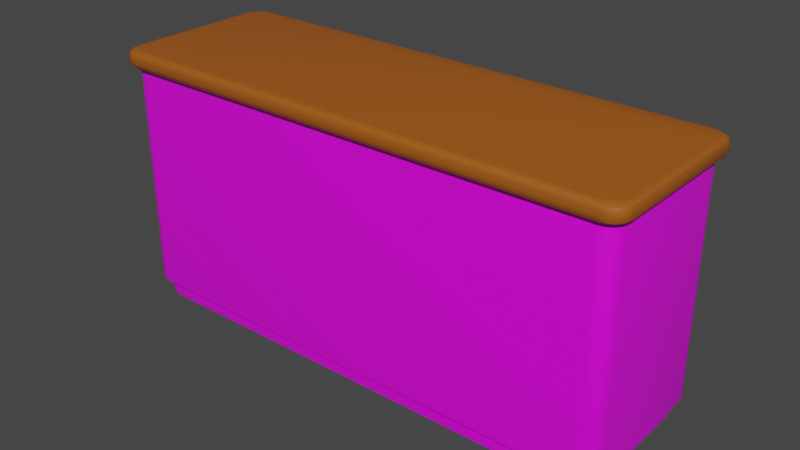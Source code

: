 # Source: Bench.blend  (saved by Blender 2.93.20; exported with 4.5.12 LTS)
import bpy
from mathutils import Matrix  # noqa: F401  (used for matrix-valued properties, if any)

bpy.ops.wm.read_factory_settings(use_empty=True)
scene = bpy.context.scene
scene.name = 'Scene'

# ---- collections
col_collection = bpy.data.collections.new('Collection'); scene.collection.children.link(col_collection)

# ---- images (referenced by path relative to the original .blend; pixels are not part of the script)
import os
ASSET_DIR = os.environ.get("B2B_ASSET_DIR", "")  # directory of the original .blend (textures are referenced by path, not embedded)
HERE = os.path.dirname(os.path.abspath(__file__))  # packed textures are extracted next to this script under _unpacked/

def load_image(name, relpath, width, height, colorspace="sRGB"):
    """Load a texture the original file referenced (path relative to the .blend, or extracted next to this script)."""
    p = next((c for c in (os.path.join(HERE, relpath), os.path.join(ASSET_DIR, relpath)) if relpath and os.path.exists(c)), "")
    if p:
        img = bpy.data.images.load(p, check_existing=True)
        img.name = name
    else:  # same state as the original file: an image datablock whose file is absent (Cycles renders it pink)
        img = bpy.data.images.new(name, width, height)
        img.source = "FILE"
        img.filepath = "//" + (relpath or name)
    img.colorspace_settings.name = colorspace
    return img
img_texture_png = load_image('Texture.png', 'Texture.png', 1024, 1024, 'sRGB')

# ---- materials (node trees are filled in below, after node groups)
mat_material_001 = bpy.data.materials.new('Material.001')
mat_material_001.use_transparent_shadow = False
mat_material_001.roughness = 0.5
mat_up = bpy.data.materials.new('Up')
mat_up.use_transparent_shadow = False

# ---- material node trees
mat_material_001.use_nodes = True; mat_material_001.node_tree.nodes.clear()
_N = mat_material_001.node_tree.nodes; _L = mat_material_001.node_tree.links
n0 = _N.new('ShaderNodeBsdfPrincipled'); n0.name = 'Principled BSDF'; n0.location = (10, 300)
n0.distribution = 'GGX'
n0.subsurface_method = 'BURLEY'
n0.inputs[3].default_value = 1.45
n0.inputs[27].default_value = (0.0, 0.0, 0.0, 1.0)
n0.inputs[28].default_value = 1.0
n1 = _N.new('ShaderNodeOutputMaterial'); n1.name = 'Material Output'; n1.location = (300, 300)
n2 = _N.new('ShaderNodeNormalMap'); n2.name = 'Карта нормалей'; n2.location = (-300, -300)
n2.label = 'Normal/Map'
n2.inputs[0].default_value = 0.0
n3 = _N.new('ShaderNodeTexImage'); n3.name = 'Изображение-текстура'; n3.location = (-300, 600)
n3.image = img_texture_png
_L.new(n0.outputs[0], n1.inputs[0])
_L.new(n2.outputs[0], n0.inputs[5])
_L.new(n3.outputs[0], n0.inputs[0])
n1.is_active_output = True
mat_up.use_nodes = True; mat_up.node_tree.nodes.clear()
_N = mat_up.node_tree.nodes; _L = mat_up.node_tree.links
n0 = _N.new('ShaderNodeBsdfPrincipled'); n0.name = 'Principled BSDF'; n0.location = (10, 300)
n0.distribution = 'GGX'
n0.subsurface_method = 'BURLEY'
n0.inputs[0].default_value = (0.3672, 0.09731, 0.008505, 1.0)
n0.inputs[3].default_value = 1.45
n0.inputs[27].default_value = (0.0, 0.0, 0.0, 1.0)
n0.inputs[28].default_value = 1.0
n1 = _N.new('ShaderNodeOutputMaterial'); n1.name = 'Material Output'; n1.location = (300, 300)
_L.new(n0.outputs[0], n1.inputs[0])
n1.is_active_output = True

# ---- world
world_world = bpy.data.worlds.new('World'); scene.world = world_world
world_world.use_nodes = True; world_world.node_tree.nodes.clear()
_N = world_world.node_tree.nodes; _L = world_world.node_tree.links
n0 = _N.new('ShaderNodeOutputWorld'); n0.name = 'World Output'; n0.location = (300, 300)
n1 = _N.new('ShaderNodeBackground'); n1.name = 'Background'; n1.location = (10, 300)
n1.inputs[0].default_value = (0.05088, 0.05088, 0.05088, 1.0)
_L.new(n1.outputs[0], n0.inputs[0])
n0.is_active_output = True
world_world.color = (0.05088, 0.05088, 0.05088)
world_world.use_sun_shadow = False
world_world.sun_shadow_jitter_overblur = 0.0

# ---- meshes
me_cube_069 = bpy.data.meshes.new('Cube.069')
me_cube_069.from_pydata([(-0.8578, 0.09711, 0.2007), (-0.8029, 0.09711, 0.2538), (-0.8536, 0.09711, 0.221), (-0.8417, 0.09711, 0.2383), (-0.8239, 0.09711, 0.2498), (0.8029, 0.09711, 0.2538), (0.8578, 0.09711, 0.2007), (0.8239, 0.09711, 0.2498), (0.8417, 0.09711, 0.2383), (0.8536, 0.09711, 0.221), (-0.7675, -2.98e-07, 0.2261), (-0.8253, -2.948e-07, 0.1713), (-0.7896, -2.98e-07, 0.2219), (-0.8084, -2.973e-07, 0.21), (-0.8209, -2.962e-07, 0.1923), (-0.8026, 0.0277, 0.2538), (-0.8578, 0.0277, 0.2005), (-0.8237, 0.0277, 0.2497), (-0.8417, 0.0277, 0.2382), (-0.8536, 0.0277, 0.2209), (-0.7844, 0.003711, 0.2399), (-0.8416, 0.003711, 0.1855), (-0.8063, 0.003711, 0.2358), (-0.8248, 0.003711, 0.224), (-0.8372, 0.003711, 0.2063), (-0.7975, 0.01385, 0.2501), (-0.8535, 0.01385, 0.1963), (-0.8189, 0.01385, 0.246), (-0.8371, 0.01385, 0.2343), (-0.8492, 0.01385, 0.2169), (0.8578, 0.0277, 0.2005), (0.8026, 0.0277, 0.2538), (0.8536, 0.0277, 0.2209), (0.8417, 0.0277, 0.2382), (0.8237, 0.0277, 0.2497), (0.8253, -2.98e-07, 0.1713), (0.7675, -2.999e-07, 0.2261), (0.8209, -2.98e-07, 0.1923), (0.8084, -2.983e-07, 0.21), (0.7896, -2.99e-07, 0.2219), (0.8535, 0.01385, 0.1963), (0.7975, 0.01385, 0.2501), (0.8492, 0.01385, 0.2169), (0.8371, 0.01385, 0.2343), (0.8189, 0.01385, 0.246), (0.8416, 0.003711, 0.1855), (0.7844, 0.003711, 0.2399), (0.8372, 0.003711, 0.2063), (0.8248, 0.003711, 0.224), (0.8063, 0.003711, 0.2358), (-0.8578, 0.09711, -0.2007), (-0.8029, 0.09711, -0.2538), (-0.8536, 0.09711, -0.221), (-0.8417, 0.09711, -0.2383), (-0.8239, 0.09711, -0.2498), (0.8029, 0.09711, -0.2538), (0.8578, 0.09711, -0.2007), (0.8239, 0.09711, -0.2498), (0.8417, 0.09711, -0.2383), (0.8536, 0.09711, -0.221), (-0.7675, -2.98e-07, -0.2261), (-0.8253, -2.948e-07, -0.1713), (-0.7896, -2.98e-07, -0.2219), (-0.8084, -2.973e-07, -0.21), (-0.8209, -2.962e-07, -0.1923), (-0.8026, 0.0277, -0.2538), (-0.8578, 0.0277, -0.2005), (-0.8237, 0.0277, -0.2497), (-0.8417, 0.0277, -0.2382), (-0.8536, 0.0277, -0.2209), (-0.7844, 0.003711, -0.2399), (-0.8416, 0.003711, -0.1855), (-0.8063, 0.003711, -0.2358), (-0.8248, 0.003711, -0.224), (-0.8372, 0.003711, -0.2063), (-0.7975, 0.01385, -0.2501), (-0.8535, 0.01385, -0.1963), (-0.8189, 0.01385, -0.246), (-0.8371, 0.01385, -0.2343), (-0.8492, 0.01385, -0.2169), (0.8578, 0.0277, -0.2005), (0.8026, 0.0277, -0.2538), (0.8536, 0.0277, -0.2209), (0.8417, 0.0277, -0.2382), (0.8237, 0.0277, -0.2497), (0.8253, -2.98e-07, -0.1713), (0.7675, -2.999e-07, -0.2261), (0.8209, -2.98e-07, -0.1923), (0.8084, -2.983e-07, -0.21), (0.7896, -2.99e-07, -0.2219), (0.8535, 0.01385, -0.1963), (0.7975, 0.01385, -0.2501), (0.8492, 0.01385, -0.2169), (0.8371, 0.01385, -0.2343), (0.8189, 0.01385, -0.246), (0.8416, 0.003711, -0.1855), (0.7844, 0.003711, -0.2399), (0.8372, 0.003711, -0.2063), (0.8248, 0.003711, -0.224), (0.8063, 0.003711, -0.2358), (-0.9057, 0.8859, 0.2458), (-0.8491, 0.8859, 0.3), (-0.9014, 0.8859, 0.2666), (-0.8891, 0.8859, 0.2841), (-0.8707, 0.8859, 0.2959), (-0.8829, 0.9054, 0.225), (-0.824, 0.9054, 0.2805), (-0.8784, 0.9054, 0.2463), (-0.8656, 0.9054, 0.2643), (-0.8465, 0.9054, 0.2763), (-0.9027, 0.8957, 0.2428), (-0.8454, 0.8957, 0.2974), (-0.8983, 0.8957, 0.2637), (-0.8859, 0.8957, 0.2814), (-0.8673, 0.8957, 0.2932), (-0.8943, 0.9028, 0.2351), (-0.836, 0.9028, 0.2903), (-0.8899, 0.9028, 0.2562), (-0.8772, 0.9028, 0.2741), (-0.8583, 0.9028, 0.2861), (0.824, 0.9054, 0.2805), (0.8829, 0.9054, 0.225), (0.8465, 0.9054, 0.2763), (0.8656, 0.9054, 0.2643), (0.8784, 0.9054, 0.2463), (0.8491, 0.8859, 0.3), (0.9057, 0.8859, 0.2458), (0.8707, 0.8859, 0.2959), (0.8891, 0.8859, 0.2841), (0.9014, 0.8859, 0.2666), (0.836, 0.9028, 0.2903), (0.8943, 0.9028, 0.2351), (0.8583, 0.9028, 0.2861), (0.8772, 0.9028, 0.2741), (0.8899, 0.9028, 0.2562), (0.8454, 0.8957, 0.2974), (0.9027, 0.8957, 0.2428), (0.8673, 0.8957, 0.2932), (0.8859, 0.8957, 0.2814), (0.8983, 0.8957, 0.2637), (-0.8172, 0.8421, 0.2537), (-0.8761, 0.8421, 0.2025), (-0.8398, 0.8421, 0.2498), (-0.8589, 0.8421, 0.2387), (-0.8716, 0.8421, 0.2221), (-0.8491, 0.8673, 0.3), (-0.9057, 0.8673, 0.2458), (-0.8707, 0.8673, 0.2959), (-0.8891, 0.8673, 0.2841), (-0.9014, 0.8673, 0.2666), (-0.8909, 0.8454, 0.2322), (-0.8326, 0.8454, 0.2874), (-0.8865, 0.8454, 0.2533), (-0.8738, 0.8454, 0.2712), (-0.8549, 0.8454, 0.2832), (-0.9018, 0.8547, 0.2421), (-0.8445, 0.8547, 0.2966), (-0.8974, 0.8547, 0.2629), (-0.885, 0.8547, 0.2806), (-0.8664, 0.8547, 0.2925), (0.9057, 0.8673, 0.2458), (0.8491, 0.8673, 0.3), (0.9014, 0.8673, 0.2666), (0.8891, 0.8673, 0.2841), (0.8707, 0.8673, 0.2959), (0.8761, 0.8421, 0.2025), (0.8172, 0.8421, 0.2537), (0.8716, 0.8421, 0.2221), (0.8589, 0.8421, 0.2387), (0.8398, 0.8421, 0.2498), (0.8445, 0.8547, 0.2966), (0.9018, 0.8547, 0.2421), (0.8664, 0.8547, 0.2925), (0.885, 0.8547, 0.2806), (0.8974, 0.8547, 0.2629), (0.8326, 0.8454, 0.2874), (0.8909, 0.8454, 0.2322), (0.8549, 0.8454, 0.2832), (0.8738, 0.8454, 0.2712), (0.8865, 0.8454, 0.2533), (-0.9057, 0.8859, -0.2458), (-0.8491, 0.8859, -0.3), (-0.9014, 0.8859, -0.2666), (-0.8891, 0.8859, -0.2841), (-0.8707, 0.8859, -0.2959), (-0.8829, 0.9054, -0.225), (-0.824, 0.9054, -0.2805), (-0.8784, 0.9054, -0.2463), (-0.8656, 0.9054, -0.2643), (-0.8465, 0.9054, -0.2763), (-0.9027, 0.8957, -0.2428), (-0.8454, 0.8957, -0.2974), (-0.8983, 0.8957, -0.2637), (-0.8859, 0.8957, -0.2814), (-0.8673, 0.8957, -0.2932), (-0.8943, 0.9028, -0.2351), (-0.836, 0.9028, -0.2903), (-0.8899, 0.9028, -0.2562), (-0.8772, 0.9028, -0.2741), (-0.8583, 0.9028, -0.2861), (0.824, 0.9054, -0.2805), (0.8829, 0.9054, -0.225), (0.8465, 0.9054, -0.2763), (0.8656, 0.9054, -0.2643), (0.8784, 0.9054, -0.2463), (0.8491, 0.8859, -0.3), (0.9057, 0.8859, -0.2458), (0.8707, 0.8859, -0.2959), (0.8891, 0.8859, -0.2841), (0.9014, 0.8859, -0.2666), (0.836, 0.9028, -0.2903), (0.8943, 0.9028, -0.2351), (0.8583, 0.9028, -0.2861), (0.8772, 0.9028, -0.2741), (0.8899, 0.9028, -0.2562), (0.8454, 0.8957, -0.2974), (0.9027, 0.8957, -0.2428), (0.8673, 0.8957, -0.2932), (0.8859, 0.8957, -0.2814), (0.8983, 0.8957, -0.2637), (-0.8172, 0.8421, -0.2537), (-0.8761, 0.8421, -0.2025), (-0.8398, 0.8421, -0.2498), (-0.8589, 0.8421, -0.2387), (-0.8716, 0.8421, -0.2221), (-0.8491, 0.8673, -0.3), (-0.9057, 0.8673, -0.2458), (-0.8707, 0.8673, -0.2959), (-0.8891, 0.8673, -0.2841), (-0.9014, 0.8673, -0.2666), (-0.8909, 0.8454, -0.2322), (-0.8326, 0.8454, -0.2874), (-0.8865, 0.8454, -0.2533), (-0.8738, 0.8454, -0.2712), (-0.8549, 0.8454, -0.2832), (-0.9018, 0.8547, -0.2421), (-0.8445, 0.8547, -0.2966), (-0.8974, 0.8547, -0.2629), (-0.885, 0.8547, -0.2806), (-0.8664, 0.8547, -0.2925), (0.9057, 0.8673, -0.2458), (0.8491, 0.8673, -0.3), (0.9014, 0.8673, -0.2666), (0.8891, 0.8673, -0.2841), (0.8707, 0.8673, -0.2959), (0.8761, 0.8421, -0.2025), (0.8172, 0.8421, -0.2537), (0.8716, 0.8421, -0.2221), (0.8589, 0.8421, -0.2387), (0.8398, 0.8421, -0.2498), (0.8445, 0.8547, -0.2966), (0.9018, 0.8547, -0.2421), (0.8664, 0.8547, -0.2925), (0.885, 0.8547, -0.2806), (0.8974, 0.8547, -0.2629), (0.8326, 0.8454, -0.2874), (0.8909, 0.8454, -0.2322), (0.8549, 0.8454, -0.2832), (0.8738, 0.8454, -0.2712), (0.8865, 0.8454, -0.2533), (-0.881, 0.8551, 0.2213), (-0.8261, 0.8551, 0.2744), (-0.8768, 0.8551, 0.2416), (-0.8649, 0.8551, 0.2588), (-0.8471, 0.8551, 0.2703), (0.8261, 0.8551, 0.2744), (0.881, 0.8551, 0.2213), (0.8471, 0.8551, 0.2703), (0.8649, 0.8551, 0.2588), (0.8768, 0.8551, 0.2416), (-0.8258, 0.08283, 0.2744), (-0.881, 0.08283, 0.2211), (-0.8469, 0.08283, 0.2703), (-0.8649, 0.08283, 0.2588), (-0.8768, 0.08283, 0.2415), (0.8258, 0.08283, 0.2744), (0.881, 0.08283, 0.2211), (0.8469, 0.08283, 0.2703), (0.8649, 0.08283, 0.2588), (0.8768, 0.08283, 0.2415), (-0.7907, 0.05513, 0.2467), (-0.8485, 0.05513, 0.1919), (-0.8128, 0.05513, 0.2425), (-0.8316, 0.05513, 0.2306), (-0.8441, 0.05513, 0.2128), (-0.8076, 0.05884, 0.2605), (-0.8648, 0.05884, 0.2061), (-0.8295, 0.05884, 0.2564), (-0.848, 0.05884, 0.2446), (-0.8604, 0.05884, 0.2269), (-0.8207, 0.06898, 0.2707), (-0.8767, 0.06898, 0.2169), (-0.8421, 0.06898, 0.2666), (-0.8603, 0.06898, 0.2549), (-0.8724, 0.06898, 0.2375), (0.8485, 0.05513, 0.1919), (0.7907, 0.05513, 0.2467), (0.8441, 0.05513, 0.2128), (0.8316, 0.05513, 0.2306), (0.8128, 0.05513, 0.2425), (0.8648, 0.05884, 0.2061), (0.8076, 0.05884, 0.2605), (0.8604, 0.05884, 0.2269), (0.848, 0.05884, 0.2446), (0.8295, 0.05884, 0.2564), (0.8767, 0.06898, 0.2169), (0.8207, 0.06898, 0.2707), (0.8724, 0.06898, 0.2375), (0.8603, 0.06898, 0.2549), (0.8421, 0.06898, 0.2666), (-0.881, 0.8551, -0.2213), (-0.8261, 0.8551, -0.2744), (-0.8768, 0.8551, -0.2416), (-0.8649, 0.8551, -0.2588), (-0.8471, 0.8551, -0.2703), (0.8261, 0.8551, -0.2744), (0.881, 0.8551, -0.2213), (0.8471, 0.8551, -0.2703), (0.8649, 0.8551, -0.2588), (0.8768, 0.8551, -0.2416), (-0.8258, 0.08283, -0.2744), (-0.881, 0.08283, -0.2211), (-0.8469, 0.08283, -0.2703), (-0.8649, 0.08283, -0.2588), (-0.8768, 0.08283, -0.2415), (0.8258, 0.08283, -0.2744), (0.881, 0.08283, -0.2211), (0.8469, 0.08283, -0.2703), (0.8649, 0.08283, -0.2588), (0.8768, 0.08283, -0.2415), (-0.7907, 0.05513, -0.2467), (-0.8485, 0.05513, -0.1919), (-0.8128, 0.05513, -0.2425), (-0.8316, 0.05513, -0.2306), (-0.8441, 0.05513, -0.2128), (-0.8076, 0.05884, -0.2605), (-0.8648, 0.05884, -0.2061), (-0.8295, 0.05884, -0.2564), (-0.848, 0.05884, -0.2446), (-0.8604, 0.05884, -0.2269), (-0.8207, 0.06898, -0.2707), (-0.8767, 0.06898, -0.2169), (-0.8421, 0.06898, -0.2666), (-0.8603, 0.06898, -0.2549), (-0.8724, 0.06898, -0.2375), (0.8485, 0.05513, -0.1919), (0.7907, 0.05513, -0.2467), (0.8441, 0.05513, -0.2128), (0.8316, 0.05513, -0.2306), (0.8128, 0.05513, -0.2425), (0.8648, 0.05884, -0.2061), (0.8076, 0.05884, -0.2605), (0.8604, 0.05884, -0.2269), (0.848, 0.05884, -0.2446), (0.8295, 0.05884, -0.2564), (0.8767, 0.06898, -0.2169), (0.8207, 0.06898, -0.2707), (0.8724, 0.06898, -0.2375), (0.8603, 0.06898, -0.2549), (0.8421, 0.06898, -0.2666)], [], [(25, 41, 31, 15), (31, 5, 1, 15), (10, 36, 46, 20), (20, 46, 41, 25), (10, 20, 22, 12), (12, 22, 23, 13), (13, 23, 24, 14), (14, 24, 21, 11), (20, 25, 27, 22), (22, 27, 28, 23), (23, 28, 29, 24), (24, 29, 26, 21), (25, 15, 17, 27), (27, 17, 18, 28), (28, 18, 19, 29), (29, 19, 16, 26), (46, 36, 39, 49), (49, 39, 38, 48), (48, 38, 37, 47), (47, 37, 35, 45), (41, 46, 49, 44), (44, 49, 48, 43), (43, 48, 47, 42), (42, 47, 45, 40), (31, 41, 44, 34), (34, 44, 43, 33), (33, 43, 42, 32), (32, 42, 40, 30), (15, 1, 4, 17), (17, 4, 3, 18), (18, 3, 2, 19), (19, 2, 0, 16), (30, 6, 9, 32), (32, 9, 8, 33), (33, 8, 7, 34), (34, 7, 5, 31), (75, 65, 81, 91), (81, 65, 51, 55), (60, 70, 96, 86), (70, 75, 91, 96), (60, 62, 72, 70), (62, 63, 73, 72), (63, 64, 74, 73), (64, 61, 71, 74), (70, 72, 77, 75), (72, 73, 78, 77), (73, 74, 79, 78), (74, 71, 76, 79), (75, 77, 67, 65), (77, 78, 68, 67), (78, 79, 69, 68), (79, 76, 66, 69), (96, 99, 89, 86), (99, 98, 88, 89), (98, 97, 87, 88), (97, 95, 85, 87), (91, 94, 99, 96), (94, 93, 98, 99), (93, 92, 97, 98), (92, 90, 95, 97), (81, 84, 94, 91), (84, 83, 93, 94), (83, 82, 92, 93), (82, 80, 90, 92), (65, 67, 54, 51), (67, 68, 53, 54), (68, 69, 52, 53), (69, 66, 50, 52), (80, 82, 59, 56), (82, 83, 58, 59), (83, 84, 57, 58), (84, 81, 55, 57), (6, 30, 80, 56), (30, 40, 90, 80), (40, 45, 95, 90), (45, 35, 85, 95), (16, 0, 50, 66), (26, 16, 66, 76), (21, 26, 76, 71), (11, 21, 71, 61), (10, 12, 13, 14, 11, 61, 64, 63, 62, 60, 86, 89, 88, 87, 85, 35, 37, 38, 39, 36), (130, 116, 111, 135), (121, 131, 211, 201), (175, 151, 140, 166), (101, 145, 161, 125), (161, 145, 156, 170), (170, 156, 151, 175), (251, 240, 160, 171), (141, 150, 230, 221), (176, 165, 245, 256), (216, 136, 126, 206), (120, 106, 116, 130), (195, 115, 105, 185), (226, 235, 155, 146), (100, 110, 190, 180), (116, 106, 109, 119), (119, 109, 108, 118), (118, 108, 107, 117), (117, 107, 105, 115), (111, 116, 119, 114), (114, 119, 118, 113), (113, 118, 117, 112), (112, 117, 115, 110), (101, 111, 114, 104), (104, 114, 113, 103), (103, 113, 112, 102), (102, 112, 110, 100), (120, 130, 132, 122), (122, 132, 133, 123), (123, 133, 134, 124), (124, 134, 131, 121), (130, 135, 137, 132), (132, 137, 138, 133), (133, 138, 139, 134), (134, 139, 136, 131), (135, 125, 127, 137), (137, 127, 128, 138), (138, 128, 129, 139), (139, 129, 126, 136), (156, 145, 147, 159), (159, 147, 148, 158), (158, 148, 149, 157), (157, 149, 146, 155), (151, 156, 159, 154), (154, 159, 158, 153), (153, 158, 157, 152), (152, 157, 155, 150), (140, 151, 154, 142), (142, 154, 153, 143), (143, 153, 152, 144), (144, 152, 150, 141), (161, 170, 172, 164), (164, 172, 173, 163), (163, 173, 174, 162), (162, 174, 171, 160), (170, 175, 177, 172), (172, 177, 178, 173), (173, 178, 179, 174), (174, 179, 176, 171), (175, 166, 169, 177), (177, 169, 168, 178), (178, 168, 167, 179), (179, 167, 165, 176), (145, 101, 104, 147), (147, 104, 103, 148), (148, 103, 102, 149), (149, 102, 100, 146), (160, 126, 129, 162), (162, 129, 128, 163), (163, 128, 127, 164), (164, 127, 125, 161), (135, 111, 101, 125), (210, 215, 191, 196), (255, 246, 220, 231), (181, 205, 241, 225), (241, 250, 236, 225), (250, 255, 231, 236), (126, 160, 240, 206), (251, 171, 176, 256), (140, 142, 143, 144, 141, 221, 224, 223, 222, 220, 246, 249, 248, 247, 245, 165, 167, 168, 169, 166), (216, 211, 131, 136), (200, 210, 196, 186), (195, 190, 110, 115), (150, 155, 235, 230), (226, 146, 100, 180), (196, 199, 189, 186), (199, 198, 188, 189), (198, 197, 187, 188), (197, 195, 185, 187), (191, 194, 199, 196), (194, 193, 198, 199), (193, 192, 197, 198), (192, 190, 195, 197), (181, 184, 194, 191), (184, 183, 193, 194), (183, 182, 192, 193), (182, 180, 190, 192), (200, 202, 212, 210), (202, 203, 213, 212), (203, 204, 214, 213), (204, 201, 211, 214), (210, 212, 217, 215), (212, 213, 218, 217), (213, 214, 219, 218), (214, 211, 216, 219), (215, 217, 207, 205), (217, 218, 208, 207), (218, 219, 209, 208), (219, 216, 206, 209), (236, 239, 227, 225), (239, 238, 228, 227), (238, 237, 229, 228), (237, 235, 226, 229), (231, 234, 239, 236), (234, 233, 238, 239), (233, 232, 237, 238), (232, 230, 235, 237), (220, 222, 234, 231), (222, 223, 233, 234), (223, 224, 232, 233), (224, 221, 230, 232), (241, 244, 252, 250), (244, 243, 253, 252), (243, 242, 254, 253), (242, 240, 251, 254), (250, 252, 257, 255), (252, 253, 258, 257), (253, 254, 259, 258), (254, 251, 256, 259), (255, 257, 249, 246), (257, 258, 248, 249), (258, 259, 247, 248), (259, 256, 245, 247), (225, 227, 184, 181), (227, 228, 183, 184), (228, 229, 182, 183), (229, 226, 180, 182), (240, 242, 209, 206), (242, 243, 208, 209), (243, 244, 207, 208), (244, 241, 205, 207), (215, 205, 181, 191), (109, 106, 120, 122, 123, 124, 121, 201, 204, 203, 202, 200, 186, 189, 188, 187, 185, 105, 107, 108), (301, 306, 290, 285), (290, 306, 275, 270), (275, 265, 261, 270), (296, 301, 285, 280), (266, 276, 326, 316), (355, 305, 300, 350), (271, 260, 310, 321), (286, 291, 341, 336), (265, 275, 277, 267), (267, 277, 278, 268), (268, 278, 279, 269), (269, 279, 276, 266), (280, 285, 287, 282), (282, 287, 288, 283), (283, 288, 289, 284), (284, 289, 286, 281), (285, 290, 292, 287), (287, 292, 293, 288), (288, 293, 294, 289), (289, 294, 291, 286), (301, 296, 299, 304), (304, 299, 298, 303), (303, 298, 297, 302), (302, 297, 295, 300), (306, 301, 304, 309), (309, 304, 303, 308), (308, 303, 302, 307), (307, 302, 300, 305), (290, 270, 272, 292), (292, 272, 273, 293), (293, 273, 274, 294), (294, 274, 271, 291), (275, 306, 309, 277), (277, 309, 308, 278), (278, 308, 307, 279), (279, 307, 305, 276), (270, 261, 264, 272), (272, 264, 263, 273), (273, 263, 262, 274), (274, 262, 260, 271), (351, 335, 340, 356), (340, 320, 325, 356), (325, 320, 311, 315), (346, 330, 335, 351), (355, 326, 276, 305), (300, 295, 345, 350), (291, 271, 321, 341), (331, 281, 286, 336), (315, 317, 327, 325), (317, 318, 328, 327), (318, 319, 329, 328), (319, 316, 326, 329), (330, 332, 337, 335), (332, 333, 338, 337), (333, 334, 339, 338), (334, 331, 336, 339), (335, 337, 342, 340), (337, 338, 343, 342), (338, 339, 344, 343), (339, 336, 341, 344), (351, 354, 349, 346), (354, 353, 348, 349), (353, 352, 347, 348), (352, 350, 345, 347), (356, 359, 354, 351), (359, 358, 353, 354), (358, 357, 352, 353), (357, 355, 350, 352), (340, 342, 322, 320), (342, 343, 323, 322), (343, 344, 324, 323), (344, 341, 321, 324), (325, 327, 359, 356), (327, 328, 358, 359), (328, 329, 357, 358), (329, 326, 355, 357), (320, 322, 314, 311), (322, 323, 313, 314), (323, 324, 312, 313), (324, 321, 310, 312)])
me_cube_069.polygons.foreach_set('use_smooth', [True] * 303)
me_cube_069.polygons.foreach_set('material_index', [0, 0, 0, 0, 0, 0, 0, 0, 0, 0, 0, 0, 0, 0, 0, 0, 0, 0, 0, 0, 0, 0, 0, 0, 0, 0, 0, 0, 0, 0, 0, 0, 0, 0, 0, 0, 0, 0, 0, 0, 0, 0, 0, 0, 0, 0, 0, 0, 0, 0, 0, 0, 0, 0, 0, 0, 0, 0, 0, 0, 0, 0, 0, 0, 0, 0, 0, 0, 0, 0, 0, 0, 0, 0, 0, 0, 0, 0, 0, 0, 0, 1, 1, 1, 1, 1, 1, 1, 1, 1, 1, 1, 1, 1, 1, 1, 1, 1, 1, 1, 1, 1, 1, 1, 1, 1, 1, 1, 1, 1, 1, 1, 1, 1, 1, 1, 1, 1, 1, 1, 1, 1, 1, 1, 1, 1, 1, 1, 1, 1, 1, 1, 1, 1, 1, 1, 1, 1, 1, 1, 1, 1, 1, 1, 1, 1, 1, 1, 1, 1, 1, 1, 1, 1, 1, 1, 1, 1, 1, 1, 1, 1, 1, 1, 1, 1, 1, 1, 1, 1, 1, 1, 1, 1, 1, 1, 1, 1, 1, 1, 1, 1, 1, 1, 1, 1, 1, 1, 1, 1, 1, 1, 1, 1, 1, 1, 1, 1, 1, 1, 1, 1, 1, 1, 1, 1, 1, 1, 1, 1, 1, 1, 1, 1, 1, 1, 1, 1, 1, 1, 1, 1, 1, 0, 0, 0, 0, 0, 0, 0, 0, 0, 0, 0, 0, 0, 0, 0, 0, 0, 0, 0, 0, 0, 0, 0, 0, 0, 0, 0, 0, 0, 0, 0, 0, 0, 0, 0, 0, 0, 0, 0, 0, 0, 0, 0, 0, 0, 0, 0, 0, 0, 0, 0, 0, 0, 0, 0, 0, 0, 0, 0, 0, 0, 0, 0, 0, 0, 0, 0, 0, 0, 0, 0, 0, 0, 0, 0, 0, 0, 0, 0, 0])
_k = set([(25, 27), (25, 41), (26, 29), (26, 76), (27, 28), (28, 29), (40, 42), (40, 90), (41, 44), (42, 43), (43, 44), (75, 77), (75, 91), (76, 79), (77, 78), (78, 79), (90, 92), (91, 94), (92, 93), (93, 94), (110, 112), (110, 190), (111, 114), (112, 113), (113, 114), (135, 137), (136, 139), (136, 216), (137, 138), (138, 139), (151, 154), (151, 175), (155, 157), (155, 235), (156, 159), (157, 158), (158, 159), (170, 172), (171, 174), (171, 251), (172, 173), (173, 174), (175, 177), (190, 192), (191, 194), (192, 193), (193, 194), (215, 217), (216, 219), (217, 218), (218, 219), (231, 234), (231, 255), (235, 237), (236, 239), (237, 238), (238, 239), (250, 252), (251, 254), (252, 253), (253, 254), (255, 257), (290, 292), (290, 306), (291, 294), (291, 341), (292, 293), (293, 294), (305, 307), (305, 355), (306, 309), (307, 308), (308, 309), (340, 342), (340, 356), (341, 344), (342, 343), (343, 344), (355, 357), (356, 359), (357, 358), (358, 359)])
me_cube_069.attributes.new('sharp_edge', 'BOOLEAN', 'EDGE').data.foreach_set('value', [ (min(e.vertices), max(e.vertices)) in _k for e in me_cube_069.edges])
_uv = me_cube_069.uv_layers.new(name='UVMap')
_uv.uv.foreach_set('vector', [0.9298, 0.1657, 0.9298, 0.1657, 0.9298, 0.1657, 0.9298, 0.1657, 0.9298, 0.1657, 0.9298, 0.1657, 0.9298, 0.1657, 0.9298, 0.1657, 0.9298, 0.1657, 0.9298, 0.1657, 0.9298, 0.1657, 0.9298, 0.1657, 0.9298, 0.1657, 0.9298, 0.1657, 0.9298, 0.1657, 0.9298, 0.1657, 0.9298, 0.1657, 0.9298, 0.1657, 0.9298, 0.1657, 0.9298, 0.1657, 0.9298, 0.1657, 0.9298, 0.1657, 0.9298, 0.1657, 0.9298, 0.1657, 0.9298, 0.1657, 0.9298, 0.1657, 0.9298, 0.1657, 0.9298, 0.1657, 0.9298, 0.1657, 0.9298, 0.1657, 0.9298, 0.1657, 0.9298, 0.1657, 0.9298, 0.1657, 0.9298, 0.1657, 0.9298, 0.1657, 0.9298, 0.1657, 0.9298, 0.1657, 0.9298, 0.1657, 0.9298, 0.1657, 0.9298, 0.1657, 0.9298, 0.1657, 0.9298, 0.1657, 0.9298, 0.1657, 0.9298, 0.1657, 0.9298, 0.1657, 0.9298, 0.1657, 0.9298, 0.1657, 0.9298, 0.1657, 0.9298, 0.1657, 0.9298, 0.1657, 0.9298, 0.1657, 0.9298, 0.1657, 0.9298, 0.1657, 0.9298, 0.1657, 0.9298, 0.1657, 0.9298, 0.1657, 0.9298, 0.1657, 0.9298, 0.1657, 0.9298, 0.1657, 0.9298, 0.1657, 0.9298, 0.1657, 0.9298, 0.1657, 0.9298, 0.1657, 0.9298, 0.1657, 0.9298, 0.1657, 0.9298, 0.1657, 0.9298, 0.1657, 0.9298, 0.1657, 0.9298, 0.1657, 0.9298, 0.1657, 0.9298, 0.1657, 0.9298, 0.1657, 0.9298, 0.1657, 0.9298, 0.1657, 0.9298, 0.1657, 0.9298, 0.1657, 0.9298, 0.1657, 0.9298, 0.1657, 0.9298, 0.1657, 0.9298, 0.1657, 0.9298, 0.1657, 0.9298, 0.1657, 0.9298, 0.1657, 0.9298, 0.1657, 0.9298, 0.1657, 0.9298, 0.1657, 0.9298, 0.1657, 0.9298, 0.1657, 0.9298, 0.1657, 0.9298, 0.1657, 0.9298, 0.1657, 0.9298, 0.1657, 0.9298, 0.1657, 0.9298, 0.1657, 0.9298, 0.1657, 0.9298, 0.1657, 0.9298, 0.1657, 0.9298, 0.1657, 0.9298, 0.1657, 0.9298, 0.1657, 0.9298, 0.1657, 0.9298, 0.1657, 0.9298, 0.1657, 0.9298, 0.1657, 0.9298, 0.1657, 0.9298, 0.1657, 0.9298, 0.1657, 0.9298, 0.1657, 0.9298, 0.1657, 0.9298, 0.1657, 0.9298, 0.1657, 0.9298, 0.1657, 0.9298, 0.1657, 0.9298, 0.1657, 0.9298, 0.1657, 0.9298, 0.1657, 0.9298, 0.1657, 0.9298, 0.1657, 0.9298, 0.1657, 0.9298, 0.1657, 0.9298, 0.1657, 0.9298, 0.1657, 0.9298, 0.1657, 0.9298, 0.1657, 0.9298, 0.1657, 0.9298, 0.1657, 0.9298, 0.1657, 0.9298, 0.1657, 0.9298, 0.1657, 0.9298, 0.1657, 0.9298, 0.1657, 0.9298, 0.1657, 0.9298, 0.1657, 0.9298, 0.1657, 0.9298, 0.1657, 0.9298, 0.1657, 0.9298, 0.1657, 0.9298, 0.1657, 0.9298, 0.1657, 0.9298, 0.1657, 0.9298, 0.1657, 0.9298, 0.1657, 0.9298, 0.1657, 0.9298, 0.1657, 0.9298, 0.1657, 0.9298, 0.1657, 0.9298, 0.1657, 0.9298, 0.1657, 0.9298, 0.1657, 0.9298, 0.1657, 0.9298, 0.1657, 0.9298, 0.1657, 0.9298, 0.1657, 0.9298, 0.1657, 0.9298, 0.1657, 0.9298, 0.1657, 0.9298, 0.1657, 0.9298, 0.1657, 0.9298, 0.1657, 0.9298, 0.1657, 0.9298, 0.1657, 0.9298, 0.1657, 0.9298, 0.1657, 0.9298, 0.1657, 0.9298, 0.1657, 0.9298, 0.1657, 0.9298, 0.1657, 0.9298, 0.1657, 0.9298, 0.1657, 0.9298, 0.1657, 0.9298, 0.1657, 0.9298, 0.1657, 0.9298, 0.1657, 0.9298, 0.1657, 0.9298, 0.1657, 0.9298, 0.1657, 0.9298, 0.1657, 0.9298, 0.1657, 0.9298, 0.1657, 0.9298, 0.1657, 0.9298, 0.1657, 0.9298, 0.1657, 0.9298, 0.1657, 0.9298, 0.1657, 0.9298, 0.1657, 0.9298, 0.1657, 0.9298, 0.1657, 0.9298, 0.1657, 0.9298, 0.1657, 0.9298, 0.1657, 0.9298, 0.1657, 0.9298, 0.1657, 0.9298, 0.1657, 0.9298, 0.1657, 0.9298, 0.1657, 0.9298, 0.1657, 0.9298, 0.1657, 0.9298, 0.1657, 0.9298, 0.1657, 0.9298, 0.1657, 0.9298, 0.1657, 0.9298, 0.1657, 0.9298, 0.1657, 0.9298, 0.1657, 0.9298, 0.1657, 0.9298, 0.1657, 0.9298, 0.1657, 0.9298, 0.1657, 0.9298, 0.1657, 0.9298, 0.1657, 0.9298, 0.1657, 0.9298, 0.1657, 0.9298, 0.1657, 0.9298, 0.1657, 0.9298, 0.1657, 0.9298, 0.1657, 0.9298, 0.1657, 0.9298, 0.1657, 0.9298, 0.1657, 0.9298, 0.1657, 0.9298, 0.1657, 0.9298, 0.1657, 0.9298, 0.1657, 0.9298, 0.1657, 0.9298, 0.1657, 0.9298, 0.1657, 0.9298, 0.1657, 0.9298, 0.1657, 0.9298, 0.1657, 0.9298, 0.1657, 0.9298, 0.1657, 0.9298, 0.1657, 0.9298, 0.1657, 0.9298, 0.1657, 0.9298, 0.1657, 0.9298, 0.1657, 0.9298, 0.1657, 0.9298, 0.1657, 0.9298, 0.1657, 0.9298, 0.1657, 0.9298, 0.1657, 0.9298, 0.1657, 0.9298, 0.1657, 0.9298, 0.1657, 0.9298, 0.1657, 0.9298, 0.1657, 0.9298, 0.1657, 0.9298, 0.1657, 0.9298, 0.1657, 0.9298, 0.1657, 0.9298, 0.1657, 0.9298, 0.1657, 0.9298, 0.1657, 0.9298, 0.1657, 0.9298, 0.1657, 0.9298, 0.1657, 0.9298, 0.1657, 0.9298, 0.1657, 0.9298, 0.1657, 0.9298, 0.1657, 0.9298, 0.1657, 0.9298, 0.1657, 0.9298, 0.1657, 0.9298, 0.1657, 0.9298, 0.1657, 0.9298, 0.1657, 0.9298, 0.1657, 0.9298, 0.1657, 0.9298, 0.1657, 0.9298, 0.1657, 0.9298, 0.1657, 0.9298, 0.1657, 0.9298, 0.1657, 0.9298, 0.1657, 0.9298, 0.1657, 0.9298, 0.1657, 0.9298, 0.1657, 0.9298, 0.1657, 0.9298, 0.1657, 0.9298, 0.1657, 0.9298, 0.1657, 0.9298, 0.1657, 0.9298, 0.1657, 0.9298, 0.1657, 0.9298, 0.1657, 0.9298, 0.1657, 0.9298, 0.1657, 0.9298, 0.1657, 0.9298, 0.1657, 0.9298, 0.1657, 0.9298, 0.1657, 0.9298, 0.1657, 0.9298, 0.1657, 0.9298, 0.1657, 0.9298, 0.1657, 0.9298, 0.1657, 0.9298, 0.1657, 0.9298, 0.1657, 0.9298, 0.1657, 0.9298, 0.1657, 0.9298, 0.1657, 0.9298, 0.1657, 0.9298, 0.1657, 0.9298, 0.1657, 0.9298, 0.1657, 0.9298, 0.1657, 0.9298, 0.1657, 0.9298, 0.1657, 0.9298, 0.1657, 0.9298, 0.1657, 0.9298, 0.1657, 0.9298, 0.1657, 0.9298, 0.1657, 0.9298, 0.1657, 0.9298, 0.1657, 0.9298, 0.1657, 0.9298, 0.1657, 0.9298, 0.1657, 0.9298, 0.1657, 0.9298, 0.1657, 0.9298, 0.1657, 0.9298, 0.1657, 0.9298, 0.1657, 0.9298, 0.1657, 0.9298, 0.1657, 0.9298, 0.1657, 0.9298, 0.1657, 0.9298, 0.1657, 0.9298, 0.1657, 0.9298, 0.1657, 0.9298, 0.1657, 0.9298, 0.1657, 0.9298, 0.1657, 0.9298, 0.1657, 0.9298, 0.1657, 0.9298, 0.1657, 0.9298, 0.1657, 0.9298, 0.1657, 0.9298, 0.1657, 0.9298, 0.1657, 0.9426, 0.1304, 0.9426, 0.1304, 0.9426, 0.1304, 0.9426, 0.1304, 0.9426, 0.1304, 0.9426, 0.1304, 0.9426, 0.1304, 0.9426, 0.1304, 0.9426, 0.1304, 0.9426, 0.1304, 0.9426, 0.1304, 0.9426, 0.1304, 0.9426, 0.1304, 0.9426, 0.1304, 0.9426, 0.1304, 0.9426, 0.1304, 0.9426, 0.1304, 0.9426, 0.1304, 0.9426, 0.1304, 0.9426, 0.1304, 0.9426, 0.1304, 0.9426, 0.1304, 0.9426, 0.1304, 0.9426, 0.1304, 0.9426, 0.1304, 0.9426, 0.1304, 0.9426, 0.1304, 0.9426, 0.1304, 0.9426, 0.1304, 0.9426, 0.1304, 0.9426, 0.1304, 0.9426, 0.1304, 0.9426, 0.1304, 0.9426, 0.1304, 0.9426, 0.1304, 0.9426, 0.1304, 0.9426, 0.1304, 0.9426, 0.1304, 0.9426, 0.1304, 0.9426, 0.1304, 0.9426, 0.1304, 0.9426, 0.1304, 0.9426, 0.1304, 0.9426, 0.1304, 0.9426, 0.1304, 0.9426, 0.1304, 0.9426, 0.1304, 0.9426, 0.1304, 0.9426, 0.1304, 0.9426, 0.1304, 0.9426, 0.1304, 0.9426, 0.1304, 0.9426, 0.1304, 0.9426, 0.1304, 0.9426, 0.1304, 0.9426, 0.1304, 0.9426, 0.1304, 0.9426, 0.1304, 0.9426, 0.1304, 0.9426, 0.1304, 0.9426, 0.1304, 0.9426, 0.1304, 0.9426, 0.1304, 0.9426, 0.1304, 0.9426, 0.1304, 0.9426, 0.1304, 0.9426, 0.1304, 0.9426, 0.1304, 0.9426, 0.1304, 0.9426, 0.1304, 0.9426, 0.1304, 0.9426, 0.1304, 0.9426, 0.1304, 0.9426, 0.1304, 0.9426, 0.1304, 0.9426, 0.1304, 0.9426, 0.1304, 0.9426, 0.1304, 0.9426, 0.1304, 0.9426, 0.1304, 0.9426, 0.1304, 0.9426, 0.1304, 0.9426, 0.1304, 0.9426, 0.1304, 0.9426, 0.1304, 0.9426, 0.1304, 0.9426, 0.1304, 0.9426, 0.1304, 0.9426, 0.1304, 0.9426, 0.1304, 0.9426, 0.1304, 0.9426, 0.1304, 0.9426, 0.1304, 0.9426, 0.1304, 0.9426, 0.1304, 0.9426, 0.1304, 0.9426, 0.1304, 0.9426, 0.1304, 0.9426, 0.1304, 0.9426, 0.1304, 0.9426, 0.1304, 0.9426, 0.1304, 0.9426, 0.1304, 0.9426, 0.1304, 0.9426, 0.1304, 0.9426, 0.1304, 0.9426, 0.1304, 0.9426, 0.1304, 0.9426, 0.1304, 0.9426, 0.1304, 0.9426, 0.1304, 0.9426, 0.1304, 0.9426, 0.1304, 0.9426, 0.1304, 0.9426, 0.1304, 0.9426, 0.1304, 0.9426, 0.1304, 0.9426, 0.1304, 0.9426, 0.1304, 0.9426, 0.1304, 0.9426, 0.1304, 0.9426, 0.1304, 0.9426, 0.1304, 0.9426, 0.1304, 0.9426, 0.1304, 0.9426, 0.1304, 0.9426, 0.1304, 0.9426, 0.1304, 0.9426, 0.1304, 0.9426, 0.1304, 0.9426, 0.1304, 0.9426, 0.1304, 0.9426, 0.1304, 0.9426, 0.1304, 0.9426, 0.1304, 0.9426, 0.1304, 0.9426, 0.1304, 0.9426, 0.1304, 0.9426, 0.1304, 0.9426, 0.1304, 0.9426, 0.1304, 0.9426, 0.1304, 0.9426, 0.1304, 0.9426, 0.1304, 0.9426, 0.1304, 0.9426, 0.1304, 0.9426, 0.1304, 0.9426, 0.1304, 0.9426, 0.1304, 0.9426, 0.1304, 0.9426, 0.1304, 0.9426, 0.1304, 0.9426, 0.1304, 0.9426, 0.1304, 0.9426, 0.1304, 0.9426, 0.1304, 0.9426, 0.1304, 0.9426, 0.1304, 0.9426, 0.1304, 0.9426, 0.1304, 0.9426, 0.1304, 0.9426, 0.1304, 0.9426, 0.1304, 0.9426, 0.1304, 0.9426, 0.1304, 0.9426, 0.1304, 0.9426, 0.1304, 0.9426, 0.1304, 0.9426, 0.1304, 0.9426, 0.1304, 0.9426, 0.1304, 0.9426, 0.1304, 0.9426, 0.1304, 0.9426, 0.1304, 0.9426, 0.1304, 0.9426, 0.1304, 0.9426, 0.1304, 0.9426, 0.1304, 0.9426, 0.1304, 0.9426, 0.1304, 0.9426, 0.1304, 0.9426, 0.1304, 0.9426, 0.1304, 0.9426, 0.1304, 0.9426, 0.1304, 0.9426, 0.1304, 0.9426, 0.1304, 0.9426, 0.1304, 0.9426, 0.1304, 0.9426, 0.1304, 0.9426, 0.1304, 0.9426, 0.1304, 0.9426, 0.1304, 0.9426, 0.1304, 0.9426, 0.1304, 0.9426, 0.1304, 0.9426, 0.1304, 0.9426, 0.1304, 0.9426, 0.1304, 0.9426, 0.1304, 0.9426, 0.1304, 0.9426, 0.1304, 0.9426, 0.1304, 0.9426, 0.1304, 0.9426, 0.1304, 0.9426, 0.1304, 0.9426, 0.1304, 0.9426, 0.1304, 0.9426, 0.1304, 0.9426, 0.1304, 0.9426, 0.1304, 0.9426, 0.1304, 0.9426, 0.1304, 0.9426, 0.1304, 0.9426, 0.1304, 0.9426, 0.1304, 0.9426, 0.1304, 0.9426, 0.1304, 0.9426, 0.1304, 0.9426, 0.1304, 0.9426, 0.1304, 0.9426, 0.1304, 0.9426, 0.1304, 0.9426, 0.1304, 0.9426, 0.1304, 0.9426, 0.1304, 0.9426, 0.1304, 0.9426, 0.1304, 0.9426, 0.1304, 0.9426, 0.1304, 0.9426, 0.1304, 0.9426, 0.1304, 0.9426, 0.1304, 0.9426, 0.1304, 0.9426, 0.1304, 0.9426, 0.1304, 0.9426, 0.1304, 0.9426, 0.1304, 0.9426, 0.1304, 0.9426, 0.1304, 0.9426, 0.1304, 0.9426, 0.1304, 0.9426, 0.1304, 0.9426, 0.1304, 0.9426, 0.1304, 0.9426, 0.1304, 0.9426, 0.1304, 0.9426, 0.1304, 0.9426, 0.1304, 0.9426, 0.1304, 0.9426, 0.1304, 0.9426, 0.1304, 0.9426, 0.1304, 0.9426, 0.1304, 0.9426, 0.1304, 0.9426, 0.1304, 0.9426, 0.1304, 0.9426, 0.1304, 0.9426, 0.1304, 0.9426, 0.1304, 0.9426, 0.1304, 0.9426, 0.1304, 0.9426, 0.1304, 0.9426, 0.1304, 0.9426, 0.1304, 0.9426, 0.1304, 0.9426, 0.1304, 0.9426, 0.1304, 0.9426, 0.1304, 0.9426, 0.1304, 0.9426, 0.1304, 0.9426, 0.1304, 0.9426, 0.1304, 0.9426, 0.1304, 0.9426, 0.1304, 0.9426, 0.1304, 0.9426, 0.1304, 0.9426, 0.1304, 0.9426, 0.1304, 0.9426, 0.1304, 0.9426, 0.1304, 0.9426, 0.1304, 0.9426, 0.1304, 0.9426, 0.1304, 0.9426, 0.1304, 0.9426, 0.1304, 0.9426, 0.1304, 0.9426, 0.1304, 0.9426, 0.1304, 0.9426, 0.1304, 0.9426, 0.1304, 0.9426, 0.1304, 0.9426, 0.1304, 0.9426, 0.1304, 0.9426, 0.1304, 0.9426, 0.1304, 0.9426, 0.1304, 0.9426, 0.1304, 0.9426, 0.1304, 0.9426, 0.1304, 0.9426, 0.1304, 0.9426, 0.1304, 0.9426, 0.1304, 0.9426, 0.1304, 0.9426, 0.1304, 0.9426, 0.1304, 0.9426, 0.1304, 0.9426, 0.1304, 0.9426, 0.1304, 0.9426, 0.1304, 0.9426, 0.1304, 0.9426, 0.1304, 0.9426, 0.1304, 0.9426, 0.1304, 0.9426, 0.1304, 0.9426, 0.1304, 0.9426, 0.1304, 0.9426, 0.1304, 0.9426, 0.1304, 0.9426, 0.1304, 0.9426, 0.1304, 0.9426, 0.1304, 0.9426, 0.1304, 0.9426, 0.1304, 0.9426, 0.1304, 0.9426, 0.1304, 0.9426, 0.1304, 0.9426, 0.1304, 0.9426, 0.1304, 0.9426, 0.1304, 0.9426, 0.1304, 0.9426, 0.1304, 0.9426, 0.1304, 0.9426, 0.1304, 0.9426, 0.1304, 0.9426, 0.1304, 0.9426, 0.1304, 0.9426, 0.1304, 0.9426, 0.1304, 0.9426, 0.1304, 0.9426, 0.1304, 0.9426, 0.1304, 0.9426, 0.1304, 0.9426, 0.1304, 0.9426, 0.1304, 0.9426, 0.1304, 0.9426, 0.1304, 0.9426, 0.1304, 0.9426, 0.1304, 0.9426, 0.1304, 0.9426, 0.1304, 0.9426, 0.1304, 0.9426, 0.1304, 0.9426, 0.1304, 0.9426, 0.1304, 0.9426, 0.1304, 0.9426, 0.1304, 0.9426, 0.1304, 0.9426, 0.1304, 0.9426, 0.1304, 0.9426, 0.1304, 0.9426, 0.1304, 0.9426, 0.1304, 0.9426, 0.1304, 0.9426, 0.1304, 0.9426, 0.1304, 0.9426, 0.1304, 0.9426, 0.1304, 0.9426, 0.1304, 0.9426, 0.1304, 0.9426, 0.1304, 0.9426, 0.1304, 0.9426, 0.1304, 0.9426, 0.1304, 0.9426, 0.1304, 0.9426, 0.1304, 0.9426, 0.1304, 0.9426, 0.1304, 0.9426, 0.1304, 0.9426, 0.1304, 0.9426, 0.1304, 0.9426, 0.1304, 0.9426, 0.1304, 0.9426, 0.1304, 0.9426, 0.1304, 0.9426, 0.1304, 0.9426, 0.1304, 0.9426, 0.1304, 0.9426, 0.1304, 0.9426, 0.1304, 0.9426, 0.1304, 0.9426, 0.1304, 0.9426, 0.1304, 0.9426, 0.1304, 0.9426, 0.1304, 0.9426, 0.1304, 0.9426, 0.1304, 0.9426, 0.1304, 0.9426, 0.1304, 0.9426, 0.1304, 0.9426, 0.1304, 0.9426, 0.1304, 0.9426, 0.1304, 0.9426, 0.1304, 0.9426, 0.1304, 0.9426, 0.1304, 0.9426, 0.1304, 0.9426, 0.1304, 0.9426, 0.1304, 0.9426, 0.1304, 0.9426, 0.1304, 0.9426, 0.1304, 0.9426, 0.1304, 0.9426, 0.1304, 0.9426, 0.1304, 0.9426, 0.1304, 0.9426, 0.1304, 0.9426, 0.1304, 0.9426, 0.1304, 0.9426, 0.1304, 0.9426, 0.1304, 0.9426, 0.1304, 0.9426, 0.1304, 0.9426, 0.1304, 0.9426, 0.1304, 0.9426, 0.1304, 0.9426, 0.1304, 0.9426, 0.1304, 0.9426, 0.1304, 0.9426, 0.1304, 0.9426, 0.1304, 0.9426, 0.1304, 0.9426, 0.1304, 0.9426, 0.1304, 0.9426, 0.1304, 0.9426, 0.1304, 0.9426, 0.1304, 0.9426, 0.1304, 0.9426, 0.1304, 0.9426, 0.1304, 0.9426, 0.1304, 0.9426, 0.1304, 0.9426, 0.1304, 0.9426, 0.1304, 0.9426, 0.1304, 0.9426, 0.1304, 0.9426, 0.1304, 0.9426, 0.1304, 0.9426, 0.1304, 0.9426, 0.1304, 0.9426, 0.1304, 0.9426, 0.1304, 0.9426, 0.1304, 0.9426, 0.1304, 0.9426, 0.1304, 0.9426, 0.1304, 0.9426, 0.1304, 0.9426, 0.1304, 0.9426, 0.1304, 0.9426, 0.1304, 0.9426, 0.1304, 0.9426, 0.1304, 0.9426, 0.1304, 0.9426, 0.1304, 0.9426, 0.1304, 0.9426, 0.1304, 0.9426, 0.1304, 0.9426, 0.1304, 0.9426, 0.1304, 0.9426, 0.1304, 0.9426, 0.1304, 0.9426, 0.1304, 0.9426, 0.1304, 0.9426, 0.1304, 0.9426, 0.1304, 0.9426, 0.1304, 0.9426, 0.1304, 0.9426, 0.1304, 0.9426, 0.1304, 0.9426, 0.1304, 0.9426, 0.1304, 0.9426, 0.1304, 0.9426, 0.1304, 0.9426, 0.1304, 0.9426, 0.1304, 0.9426, 0.1304, 0.9426, 0.1304, 0.9426, 0.1304, 0.9426, 0.1304, 0.9426, 0.1304, 0.9426, 0.1304, 0.9426, 0.1304, 0.9426, 0.1304, 0.9426, 0.1304, 0.9426, 0.1304, 0.9426, 0.1304, 0.9426, 0.1304, 0.9426, 0.1304, 0.9426, 0.1304, 0.9426, 0.1304, 0.9426, 0.1304, 0.9426, 0.1304, 0.9426, 0.1304, 0.9426, 0.1304, 0.9426, 0.1304, 0.9426, 0.1304, 0.9426, 0.1304, 0.9426, 0.1304, 0.9426, 0.1304, 0.9426, 0.1304, 0.9426, 0.1304, 0.9426, 0.1304, 0.9426, 0.1304, 0.9426, 0.1304, 0.9426, 0.1304, 0.9426, 0.1304, 0.9426, 0.1304, 0.9426, 0.1304, 0.9426, 0.1304, 0.9426, 0.1304, 0.9426, 0.1304, 0.9426, 0.1304, 0.9426, 0.1304, 0.9426, 0.1304, 0.9426, 0.1304, 0.9426, 0.1304, 0.9426, 0.1304, 0.9426, 0.1304, 0.9426, 0.1304, 0.9426, 0.1304, 0.9426, 0.1304, 0.9426, 0.1304, 0.9426, 0.1304, 0.9426, 0.1304, 0.9426, 0.1304, 0.9426, 0.1304, 0.9426, 0.1304, 0.9426, 0.1304, 0.9426, 0.1304, 0.9426, 0.1304, 0.9426, 0.1304, 0.9426, 0.1304, 0.9426, 0.1304, 0.9426, 0.1304, 0.9426, 0.1304, 0.9426, 0.1304, 0.9426, 0.1304, 0.9426, 0.1304, 0.9426, 0.1304, 0.9426, 0.1304, 0.9426, 0.1304, 0.9426, 0.1304, 0.9426, 0.1304, 0.9426, 0.1304, 0.9426, 0.1304, 0.9426, 0.1304, 0.9426, 0.1304, 0.9426, 0.1304, 0.9426, 0.1304, 0.9426, 0.1304, 0.9426, 0.1304, 0.9426, 0.1304, 0.9426, 0.1304, 0.9426, 0.1304, 0.9426, 0.1304, 0.9426, 0.1304, 0.9426, 0.1304, 0.9426, 0.1304, 0.9426, 0.1304, 0.9426, 0.1304, 0.9426, 0.1304, 0.9426, 0.1304, 0.9426, 0.1304, 0.9426, 0.1304, 0.9426, 0.1304, 0.9426, 0.1304, 0.9426, 0.1304, 0.9426, 0.1304, 0.9426, 0.1304, 0.9426, 0.1304, 0.9327, 0.2829, 0.9327, 0.2829, 0.9327, 0.2829, 0.9327, 0.2829, 0.9327, 0.2829, 0.9327, 0.2829, 0.9327, 0.2829, 0.9327, 0.2829, 0.9327, 0.2829, 0.9327, 0.2829, 0.9327, 0.2829, 0.9327, 0.2829, 0.9327, 0.2829, 0.9327, 0.2829, 0.9327, 0.2829, 0.9327, 0.2829, 0.9327, 0.2829, 0.9327, 0.2829, 0.9327, 0.2829, 0.9327, 0.2829, 0.9254, 0.1198, 0.9254, 0.1198, 0.9254, 0.1198, 0.9254, 0.1198, 0.9254, 0.1198, 0.9254, 0.1198, 0.9254, 0.1198, 0.9254, 0.1198, 0.9254, 0.1198, 0.9254, 0.1198, 0.9254, 0.1198, 0.9254, 0.1198, 0.9254, 0.1198, 0.9254, 0.1198, 0.9254, 0.1198, 0.9254, 0.1198, 0.9254, 0.1198, 0.9254, 0.1198, 0.9254, 0.1198, 0.9254, 0.1198, 0.9254, 0.1198, 0.9254, 0.1198, 0.9254, 0.1198, 0.9254, 0.1198, 0.9254, 0.1198, 0.9254, 0.1198, 0.9254, 0.1198, 0.9254, 0.1198, 0.9254, 0.1198, 0.9254, 0.1198, 0.9254, 0.1198, 0.9254, 0.1198, 0.9254, 0.1198, 0.9254, 0.1198, 0.9254, 0.1198, 0.9254, 0.1198, 0.9254, 0.1198, 0.9254, 0.1198, 0.9254, 0.1198, 0.9254, 0.1198, 0.9254, 0.1198, 0.9254, 0.1198, 0.9254, 0.1198, 0.9254, 0.1198, 0.9254, 0.1198, 0.9254, 0.1198, 0.9254, 0.1198, 0.9254, 0.1198, 0.9254, 0.1198, 0.9254, 0.1198, 0.9254, 0.1198, 0.9254, 0.1198, 0.9254, 0.1198, 0.9254, 0.1198, 0.9254, 0.1198, 0.9254, 0.1198, 0.9254, 0.1198, 0.9254, 0.1198, 0.9254, 0.1198, 0.9254, 0.1198, 0.9254, 0.1198, 0.9254, 0.1198, 0.9254, 0.1198, 0.9254, 0.1198, 0.9254, 0.1198, 0.9254, 0.1198, 0.9254, 0.1198, 0.9254, 0.1198, 0.9254, 0.1198, 0.9254, 0.1198, 0.9254, 0.1198, 0.9254, 0.1198, 0.9254, 0.1198, 0.9254, 0.1198, 0.9254, 0.1198, 0.9254, 0.1198, 0.9254, 0.1198, 0.9254, 0.1198, 0.9254, 0.1198, 0.9254, 0.1198, 0.9254, 0.1198, 0.9254, 0.1198, 0.9254, 0.1198, 0.9254, 0.1198, 0.9254, 0.1198, 0.9254, 0.1198, 0.9254, 0.1198, 0.9254, 0.1198, 0.9254, 0.1198, 0.9254, 0.1198, 0.9254, 0.1198, 0.9254, 0.1198, 0.9254, 0.1198, 0.9254, 0.1198, 0.9254, 0.1198, 0.9254, 0.1198, 0.9254, 0.1198, 0.9254, 0.1198, 0.9254, 0.1198, 0.9254, 0.1198, 0.9254, 0.1198, 0.9254, 0.1198, 0.9254, 0.1198, 0.9254, 0.1198, 0.9254, 0.1198, 0.9254, 0.1198, 0.9254, 0.1198, 0.9254, 0.1198, 0.9254, 0.1198, 0.9254, 0.1198, 0.9254, 0.1198, 0.9254, 0.1198, 0.9254, 0.1198, 0.9254, 0.1198, 0.9254, 0.1198, 0.9254, 0.1198, 0.9254, 0.1198, 0.9254, 0.1198, 0.9254, 0.1198, 0.9254, 0.1198, 0.9254, 0.1198, 0.9254, 0.1198, 0.9254, 0.1198, 0.9254, 0.1198, 0.9254, 0.1198, 0.9254, 0.1198, 0.9254, 0.1198, 0.9254, 0.1198, 0.9254, 0.1198, 0.9254, 0.1198, 0.9254, 0.1198, 0.9254, 0.1198, 0.9254, 0.1198, 0.9254, 0.1198, 0.9254, 0.1198, 0.9254, 0.1198, 0.9254, 0.1198, 0.9254, 0.1198, 0.9254, 0.1198, 0.9254, 0.1198, 0.9254, 0.1198, 0.9254, 0.1198, 0.9254, 0.1198, 0.9254, 0.1198, 0.9254, 0.1198, 0.9254, 0.1198, 0.9254, 0.1198, 0.9254, 0.1198, 0.9254, 0.1198, 0.9254, 0.1198, 0.9254, 0.1198, 0.9254, 0.1198, 0.9254, 0.1198, 0.9254, 0.1198, 0.9254, 0.1198, 0.9254, 0.1198, 0.9254, 0.1198, 0.9254, 0.1198, 0.9254, 0.1198, 0.9254, 0.1198, 0.9254, 0.1198, 0.9254, 0.1198, 0.9254, 0.1198, 0.9254, 0.1198, 0.9254, 0.1198, 0.9254, 0.1198, 0.9254, 0.1198, 0.9254, 0.1198, 0.9254, 0.1198, 0.9254, 0.1198, 0.9254, 0.1198, 0.9254, 0.1198, 0.9254, 0.1198, 0.9254, 0.1198, 0.9254, 0.1198, 0.9254, 0.1198, 0.9254, 0.1198, 0.9254, 0.1198, 0.9254, 0.1198, 0.9254, 0.1198, 0.9254, 0.1198, 0.9254, 0.1198, 0.9254, 0.1198, 0.9254, 0.1198, 0.9254, 0.1198, 0.9254, 0.1198, 0.9254, 0.1198, 0.9254, 0.1198, 0.9254, 0.1198, 0.9254, 0.1198, 0.9254, 0.1198, 0.9254, 0.1198, 0.9254, 0.1198, 0.9254, 0.1198, 0.9254, 0.1198, 0.9254, 0.1198, 0.9254, 0.1198, 0.9254, 0.1198, 0.9254, 0.1198, 0.9254, 0.1198, 0.9254, 0.1198, 0.9254, 0.1198, 0.9254, 0.1198, 0.9254, 0.1198, 0.9254, 0.1198, 0.9254, 0.1198, 0.9254, 0.1198, 0.9254, 0.1198, 0.9254, 0.1198, 0.9254, 0.1198, 0.9254, 0.1198, 0.9254, 0.1198, 0.9254, 0.1198, 0.9254, 0.1198, 0.9254, 0.1198, 0.9254, 0.1198, 0.9254, 0.1198, 0.9254, 0.1198, 0.9254, 0.1198, 0.9254, 0.1198, 0.9254, 0.1198, 0.9254, 0.1198, 0.9254, 0.1198, 0.9254, 0.1198, 0.9254, 0.1198, 0.9254, 0.1198, 0.9254, 0.1198, 0.9254, 0.1198, 0.9254, 0.1198, 0.9254, 0.1198, 0.9254, 0.1198, 0.9254, 0.1198, 0.9254, 0.1198, 0.9254, 0.1198, 0.9254, 0.1198, 0.9254, 0.1198, 0.9254, 0.1198, 0.9254, 0.1198, 0.9254, 0.1198, 0.9254, 0.1198, 0.9254, 0.1198, 0.9254, 0.1198, 0.9254, 0.1198, 0.9254, 0.1198, 0.9254, 0.1198, 0.9254, 0.1198, 0.9254, 0.1198, 0.9254, 0.1198, 0.9254, 0.1198, 0.9254, 0.1198, 0.9254, 0.1198, 0.9254, 0.1198, 0.9254, 0.1198, 0.9254, 0.1198, 0.9254, 0.1198, 0.9254, 0.1198, 0.9254, 0.1198, 0.9254, 0.1198, 0.9254, 0.1198, 0.9254, 0.1198, 0.9254, 0.1198, 0.9254, 0.1198, 0.9254, 0.1198, 0.9254, 0.1198, 0.9254, 0.1198, 0.9254, 0.1198, 0.9254, 0.1198, 0.9254, 0.1198, 0.9254, 0.1198, 0.9254, 0.1198, 0.9254, 0.1198, 0.9254, 0.1198, 0.9254, 0.1198, 0.9254, 0.1198, 0.9254, 0.1198, 0.9254, 0.1198, 0.9254, 0.1198, 0.9254, 0.1198, 0.9254, 0.1198, 0.9254, 0.1198, 0.9254, 0.1198, 0.9254, 0.1198, 0.9254, 0.1198, 0.9254, 0.1198, 0.9254, 0.1198, 0.9254, 0.1198, 0.9254, 0.1198, 0.9254, 0.1198, 0.9254, 0.1198, 0.9254, 0.1198, 0.9254, 0.1198, 0.9254, 0.1198, 0.9254, 0.1198, 0.9254, 0.1198, 0.9254, 0.1198, 0.9254, 0.1198, 0.9254, 0.1198, 0.9254, 0.1198, 0.9254, 0.1198, 0.9254, 0.1198, 0.9254, 0.1198, 0.9254, 0.1198, 0.9254, 0.1198, 0.9254, 0.1198, 0.9254, 0.1198, 0.9254, 0.1198, 0.9254, 0.1198, 0.9254, 0.1198, 0.9254, 0.1198, 0.9254, 0.1198, 0.9254, 0.1198, 0.9254, 0.1198, 0.9254, 0.1198, 0.9254, 0.1198, 0.9254, 0.1198, 0.9254, 0.1198, 0.9254, 0.1198, 0.9254, 0.1198, 0.9254, 0.1198, 0.9254, 0.1198])
me_cube_069.materials.append(mat_material_001)
me_cube_069.materials.append(mat_up)
me_cube_069.use_remesh_fix_poles = True
me_cube_069.use_remesh_preserve_attributes = False
me_cube_069.update()
me_cube_069.normals_split_custom_set([tuple(v) for v in zip(*[iter([-0.07195, -0.2826, 0.9565, 0.07195, -0.2826, 0.9565, 0.1022, -0.1475, 0.9838, -0.1022, -0.1475, 0.9838, 0.1022, -0.1475, 0.9838, 0.09488, -0.0003305, 0.9955, -0.09488, -0.0003306, 0.9955, -0.1022, -0.1475, 0.9838, -0.005714, -0.9913, 0.1315, 0.005714, -0.9913, 0.1315, 0.03417, -0.8755, 0.482, -0.03417, -0.8755, 0.482, -0.03417, -0.8755, 0.482, 0.03417, -0.8755, 0.482, 0.08583, -0.7574, 0.6473, -0.08583, -0.7574, 0.6473, -0.005714, -0.9913, 0.1315, -0.03417, -0.8755, 0.482, -0.1414, -0.9057, 0.3995, -0.03372, -0.9937, 0.1069, -0.03372, -0.9937, 0.1069, -0.1414, -0.9057, 0.3995, -0.2619, -0.9243, 0.2775, -0.06538, -0.9954, 0.0707, -0.06538, -0.9954, 0.0707, -0.2619, -0.9243, 0.2775, -0.3697, -0.9172, 0.1485, -0.09549, -0.9948, 0.03623, -0.09549, -0.9948, 0.03623, -0.3697, -0.9172, 0.1485, -0.4367, -0.8989, 0.03586, -0.1134, -0.9935, 0.006776, -0.03417, -0.8755, 0.482, -0.08583, -0.7574, 0.6473, -0.236, -0.819, 0.523, -0.1414, -0.9057, 0.3995, -0.1414, -0.9057, 0.3995, -0.236, -0.819, 0.523, -0.3749, -0.8442, 0.3831, -0.2619, -0.9243, 0.2775, -0.2619, -0.9243, 0.2775, -0.3749, -0.8442, 0.3831, -0.4991, -0.8346, 0.2329, -0.3697, -0.9172, 0.1485, -0.3697, -0.9172, 0.1485, -0.4991, -0.8346, 0.2329, -0.6017, -0.7946, 0.0814, -0.4367, -0.8989, 0.03586, -0.07195, -0.2826, 0.9565, -0.1022, -0.1475, 0.9838, -0.3755, -0.1795, 0.9093, -0.3245, -0.3506, 0.8785, -0.3245, -0.3506, 0.8785, -0.3755, -0.1795, 0.9093, -0.6827, -0.1976, 0.7034, -0.6344, -0.395, 0.6645, -0.6344, -0.395, 0.6645, -0.6827, -0.1976, 0.7034, -0.8997, -0.1894, 0.3933, -0.858, -0.3757, 0.3502, -0.858, -0.3757, 0.3502, -0.8997, -0.1894, 0.3933, -0.9803, -0.1654, 0.1076, -0.9434, -0.3217, 0.08051, 0.03417, -0.8755, 0.482, 0.005714, -0.9913, 0.1315, 0.03372, -0.9937, 0.1069, 0.1414, -0.9057, 0.3995, 0.1414, -0.9057, 0.3995, 0.03372, -0.9937, 0.1069, 0.06538, -0.9954, 0.0707, 0.2619, -0.9243, 0.2775, 0.2619, -0.9243, 0.2775, 0.06538, -0.9954, 0.0707, 0.09549, -0.9948, 0.03623, 0.3697, -0.9172, 0.1485, 0.3697, -0.9172, 0.1485, 0.09549, -0.9948, 0.03623, 0.1134, -0.9935, 0.006776, 0.4367, -0.8989, 0.03586, 0.08583, -0.7574, 0.6473, 0.03417, -0.8755, 0.482, 0.1414, -0.9057, 0.3995, 0.236, -0.819, 0.523, 0.236, -0.819, 0.523, 0.1414, -0.9057, 0.3995, 0.2619, -0.9243, 0.2775, 0.3749, -0.8442, 0.3831, 0.3749, -0.8442, 0.3831, 0.2619, -0.9243, 0.2775, 0.3697, -0.9172, 0.1485, 0.4991, -0.8346, 0.2329, 0.4991, -0.8346, 0.2329, 0.3697, -0.9172, 0.1485, 0.4367, -0.8989, 0.03586, 0.6017, -0.7946, 0.0814, 0.1022, -0.1475, 0.9838, 0.07195, -0.2826, 0.9565, 0.3245, -0.3506, 0.8785, 0.3755, -0.1795, 0.9093, 0.3755, -0.1795, 0.9093, 0.3245, -0.3506, 0.8785, 0.6344, -0.395, 0.6645, 0.6827, -0.1976, 0.7034, 0.6827, -0.1976, 0.7034, 0.6344, -0.395, 0.6645, 0.858, -0.3757, 0.3502, 0.8997, -0.1894, 0.3933, 0.8997, -0.1894, 0.3933, 0.858, -0.3757, 0.3502, 0.9434, -0.3217, 0.08051, 0.9803, -0.1654, 0.1076, -0.1022, -0.1475, 0.9838, -0.09488, -0.0003306, 0.9955, -0.3722, -0.001, 0.9282, -0.3755, -0.1795, 0.9093, -0.3755, -0.1795, 0.9093, -0.3722, -0.001, 0.9282, -0.6953, -0.001292, 0.7187, -0.6827, -0.1976, 0.7034, -0.6827, -0.1976, 0.7034, -0.6953, -0.001292, 0.7187, -0.9192, -0.0009118, 0.3937, -0.8997, -0.1894, 0.3933, -0.8997, -0.1894, 0.3933, -0.9192, -0.0009118, 0.3937, -0.9948, -0.0002813, 0.1017, -0.9803, -0.1654, 0.1076, 0.9803, -0.1654, 0.1076, 0.9948, -0.0002812, 0.1017, 0.9192, -0.0009119, 0.3937, 0.8997, -0.1894, 0.3933, 0.8997, -0.1894, 0.3933, 0.9192, -0.0009119, 0.3937, 0.6953, -0.001292, 0.7187, 0.6827, -0.1976, 0.7034, 0.6827, -0.1976, 0.7034, 0.6953, -0.001292, 0.7187, 0.3722, -0.001001, 0.9282, 0.3755, -0.1795, 0.9093, 0.3755, -0.1795, 0.9093, 0.3722, -0.001001, 0.9282, 0.09488, -0.0003305, 0.9955, 0.1022, -0.1475, 0.9838, -0.07195, -0.2826, -0.9565, -0.1022, -0.1475, -0.9838, 0.1022, -0.1475, -0.9838, 0.07195, -0.2826, -0.9565, 0.1022, -0.1475, -0.9838, -0.1022, -0.1475, -0.9838, -0.09488, -0.0003305, -0.9955, 0.09488, -0.0003305, -0.9955, -0.005714, -0.9913, -0.1315, -0.03417, -0.8755, -0.482, 0.03417, -0.8755, -0.482, 0.005714, -0.9913, -0.1315, -0.03417, -0.8755, -0.482, -0.08583, -0.7574, -0.6473, 0.08583, -0.7574, -0.6473, 0.03417, -0.8755, -0.482, -0.005714, -0.9913, -0.1315, -0.03372, -0.9937, -0.1069, -0.1414, -0.9057, -0.3995, -0.03417, -0.8755, -0.482, -0.03372, -0.9937, -0.1069, -0.06538, -0.9954, -0.0707, -0.2619, -0.9243, -0.2775, -0.1414, -0.9057, -0.3995, -0.06538, -0.9954, -0.0707, -0.09549, -0.9948, -0.03623, -0.3697, -0.9172, -0.1485, -0.2619, -0.9243, -0.2775, -0.09549, -0.9948, -0.03623, -0.1134, -0.9935, -0.006776, -0.4367, -0.8989, -0.03586, -0.3697, -0.9172, -0.1485, -0.03417, -0.8755, -0.482, -0.1414, -0.9057, -0.3995, -0.236, -0.819, -0.523, -0.08583, -0.7574, -0.6473, -0.1414, -0.9057, -0.3995, -0.2619, -0.9243, -0.2775, -0.3749, -0.8442, -0.3831, -0.236, -0.819, -0.523, -0.2619, -0.9243, -0.2775, -0.3697, -0.9172, -0.1485, -0.4991, -0.8346, -0.2329, -0.3749, -0.8442, -0.3831, -0.3697, -0.9172, -0.1485, -0.4367, -0.8989, -0.03586, -0.6017, -0.7946, -0.0814, -0.4991, -0.8346, -0.2329, -0.07195, -0.2826, -0.9565, -0.3245, -0.3506, -0.8785, -0.3755, -0.1795, -0.9093, -0.1022, -0.1475, -0.9838, -0.3245, -0.3506, -0.8785, -0.6344, -0.395, -0.6645, -0.6827, -0.1976, -0.7034, -0.3755, -0.1795, -0.9093, -0.6344, -0.395, -0.6645, -0.858, -0.3757, -0.3502, -0.8997, -0.1894, -0.3933, -0.6827, -0.1976, -0.7034, -0.858, -0.3757, -0.3502, -0.9434, -0.3217, -0.08051, -0.9803, -0.1654, -0.1076, -0.8997, -0.1894, -0.3933, 0.03417, -0.8755, -0.482, 0.1414, -0.9057, -0.3995, 0.03372, -0.9937, -0.1069, 0.005714, -0.9913, -0.1315, 0.1414, -0.9057, -0.3995, 0.2619, -0.9243, -0.2775, 0.06538, -0.9954, -0.0707, 0.03372, -0.9937, -0.1069, 0.2619, -0.9243, -0.2775, 0.3697, -0.9172, -0.1485, 0.09549, -0.9948, -0.03623, 0.06538, -0.9954, -0.0707, 0.3697, -0.9172, -0.1485, 0.4367, -0.8989, -0.03586, 0.1134, -0.9935, -0.006776, 0.09549, -0.9948, -0.03623, 0.08583, -0.7574, -0.6473, 0.236, -0.819, -0.523, 0.1414, -0.9057, -0.3995, 0.03417, -0.8755, -0.482, 0.236, -0.819, -0.523, 0.3749, -0.8442, -0.3831, 0.2619, -0.9243, -0.2775, 0.1414, -0.9057, -0.3995, 0.3749, -0.8442, -0.3831, 0.4991, -0.8346, -0.2329, 0.3697, -0.9172, -0.1485, 0.2619, -0.9243, -0.2775, 0.4991, -0.8346, -0.2329, 0.6017, -0.7946, -0.0814, 0.4367, -0.8989, -0.03586, 0.3697, -0.9172, -0.1485, 0.1022, -0.1475, -0.9838, 0.3755, -0.1795, -0.9093, 0.3245, -0.3506, -0.8785, 0.07195, -0.2826, -0.9565, 0.3755, -0.1795, -0.9093, 0.6827, -0.1976, -0.7034, 0.6344, -0.395, -0.6645, 0.3245, -0.3506, -0.8785, 0.6827, -0.1976, -0.7034, 0.8997, -0.1894, -0.3933, 0.858, -0.3757, -0.3502, 0.6344, -0.395, -0.6645, 0.8997, -0.1894, -0.3933, 0.9803, -0.1654, -0.1076, 0.9434, -0.3217, -0.08051, 0.858, -0.3757, -0.3502, -0.1022, -0.1475, -0.9838, -0.3755, -0.1795, -0.9093, -0.3722, -0.001001, -0.9282, -0.09488, -0.0003305, -0.9955, -0.3755, -0.1795, -0.9093, -0.6827, -0.1976, -0.7034, -0.6953, -0.001292, -0.7187, -0.3722, -0.001001, -0.9282, -0.6827, -0.1976, -0.7034, -0.8997, -0.1894, -0.3933, -0.9192, -0.000912, -0.3937, -0.6953, -0.001292, -0.7187, -0.8997, -0.1894, -0.3933, -0.9803, -0.1654, -0.1076, -0.9948, -0.0002814, -0.1017, -0.9192, -0.000912, -0.3937, 0.9803, -0.1654, -0.1076, 0.8997, -0.1894, -0.3933, 0.9192, -0.000912, -0.3937, 0.9948, -0.0002814, -0.1017, 0.8997, -0.1894, -0.3933, 0.6827, -0.1976, -0.7034, 0.6953, -0.001292, -0.7187, 0.9192, -0.000912, -0.3937, 0.6827, -0.1976, -0.7034, 0.3755, -0.1795, -0.9093, 0.3722, -0.001001, -0.9282, 0.6953, -0.001292, -0.7187, 0.3755, -0.1795, -0.9093, 0.1022, -0.1475, -0.9838, 0.09488, -0.0003305, -0.9955, 0.3722, -0.001001, -0.9282, 0.9948, -0.0002812, 0.1017, 0.9803, -0.1654, 0.1076, 0.9803, -0.1654, -0.1076, 0.9948, -0.0002814, -0.1017, 0.9803, -0.1654, 0.1076, 0.9434, -0.3217, 0.08051, 0.9434, -0.3217, -0.08051, 0.9803, -0.1654, -0.1076, 0.6017, -0.7946, 0.0814, 0.4367, -0.8989, 0.03586, 0.4367, -0.8989, -0.03586, 0.6017, -0.7946, -0.0814, 0.4367, -0.8989, 0.03586, 0.1134, -0.9935, 0.006776, 0.1134, -0.9935, -0.006776, 0.4367, -0.8989, -0.03586, -0.9803, -0.1654, 0.1076, -0.9948, -0.0002813, 0.1017, -0.9948, -0.0002814, -0.1017, -0.9803, -0.1654, -0.1076, -0.9434, -0.3217, 0.08051, -0.9803, -0.1654, 0.1076, -0.9803, -0.1654, -0.1076, -0.9434, -0.3217, -0.08051, -0.4367, -0.8989, 0.03586, -0.6017, -0.7946, 0.0814, -0.6017, -0.7946, -0.0814, -0.4367, -0.8989, -0.03586, -0.1134, -0.9935, 0.006776, -0.4367, -0.8989, 0.03586, -0.4367, -0.8989, -0.03586, -0.1134, -0.9935, -0.006776, -0.005714, -0.9913, 0.1315, -0.03372, -0.9937, 0.1069, -0.06538, -0.9954, 0.0707, -0.09549, -0.9948, 0.03623, -0.1134, -0.9935, 0.006776, -0.1134, -0.9935, -0.006776, -0.09549, -0.9948, -0.03623, -0.06538, -0.9954, -0.0707, -0.03372, -0.9937, -0.1069, -0.005714, -0.9913, -0.1315, 0.005714, -0.9913, -0.1315, 0.03372, -0.9937, -0.1069, 0.06538, -0.9954, -0.0707, 0.09549, -0.9948, -0.03623, 0.1134, -0.9935, -0.006776, 0.1134, -0.9935, 0.006776, 0.09549, -0.9948, 0.03623, 0.06538, -0.9954, 0.0707, 0.03372, -0.9937, 0.1069, 0.005714, -0.9913, 0.1315, 0.03366, 0.8756, 0.4818, -0.03366, 0.8756, 0.4818, -0.08143, 0.5354, 0.8406, 0.08143, 0.5354, 0.8406, 0.1134, 0.9935, 0.006793, 0.4364, 0.899, 0.03589, 0.4364, 0.899, -0.03589, 0.1134, 0.9935, -0.006792, 0.01025, -0.9954, 0.09532, -0.01025, -0.9954, 0.09532, -0.003503, -0.9987, 0.05112, 0.003503, -0.9987, 0.05112, -0.1017, 0.1476, 0.9838, -0.1013, -0.1468, 0.984, 0.1013, -0.1468, 0.984, 0.1017, 0.1476, 0.9838, 0.1013, -0.1468, 0.984, -0.1013, -0.1468, 0.984, -0.08166, -0.5343, 0.8413, 0.08166, -0.5343, 0.8413, 0.08166, -0.5343, 0.8413, -0.08166, -0.5343, 0.8413, -0.03485, -0.7287, 0.684, 0.03485, -0.7287, 0.684, 0.9434, -0.3215, -0.08147, 0.9803, -0.165, -0.1084, 0.9803, -0.165, 0.1084, 0.9434, -0.3215, 0.08147, -0.1123, -0.9937, 0.003768, -0.4225, -0.9056, 0.03647, -0.4225, -0.9056, -0.03647, -0.1123, -0.9937, -0.003768, 0.4225, -0.9056, 0.03647, 0.1123, -0.9937, 0.003768, 0.1123, -0.9937, -0.003768, 0.4225, -0.9056, -0.03647, 0.9432, 0.3222, -0.08092, 0.9432, 0.3222, 0.08092, 0.9802, 0.1656, 0.1086, 0.9802, 0.1656, -0.1086, 0.005627, 0.9913, 0.1315, -0.005627, 0.9913, 0.1315, -0.03366, 0.8756, 0.4818, 0.03366, 0.8756, 0.4818, -0.4364, 0.899, -0.03589, -0.4364, 0.899, 0.03589, -0.1134, 0.9935, 0.006793, -0.1134, 0.9935, -0.006792, -0.9803, -0.165, -0.1084, -0.9434, -0.3216, -0.08147, -0.9434, -0.3216, 0.08147, -0.9803, -0.165, 0.1084, -0.9802, 0.1656, 0.1086, -0.9432, 0.3221, 0.08092, -0.9432, 0.3221, -0.08092, -0.9802, 0.1656, -0.1086, -0.03366, 0.8756, 0.4818, -0.005627, 0.9913, 0.1315, -0.03341, 0.9937, 0.1068, -0.1399, 0.9063, 0.3989, -0.1399, 0.9063, 0.3989, -0.03341, 0.9937, 0.1068, -0.06497, 0.9954, 0.07076, -0.2597, 0.925, 0.2773, -0.2597, 0.925, 0.2773, -0.06497, 0.9954, 0.07076, -0.09522, 0.9948, 0.03635, -0.3682, 0.9178, 0.1487, -0.3682, 0.9178, 0.1487, -0.09522, 0.9948, 0.03635, -0.1134, 0.9935, 0.006793, -0.4364, 0.899, 0.03589, -0.08143, 0.5354, 0.8406, -0.03366, 0.8756, 0.4818, -0.1399, 0.9063, 0.3989, -0.2343, 0.8206, 0.5213, -0.2343, 0.8206, 0.5213, -0.1399, 0.9063, 0.3989, -0.2597, 0.925, 0.2773, -0.3721, 0.8457, 0.3824, -0.3721, 0.8457, 0.3824, -0.2597, 0.925, 0.2773, -0.3682, 0.9178, 0.1487, -0.4965, 0.8361, 0.2333, -0.4965, 0.8361, 0.2333, -0.3682, 0.9178, 0.1487, -0.4364, 0.899, 0.03589, -0.6004, 0.7955, 0.08208, -0.1017, 0.1476, 0.9838, -0.08143, 0.5354, 0.8406, -0.3218, 0.3513, 0.8792, -0.3732, 0.1795, 0.9102, -0.3732, 0.1795, 0.9102, -0.3218, 0.3513, 0.8792, -0.6313, 0.3965, 0.6665, -0.68, 0.1978, 0.706, -0.68, 0.1978, 0.706, -0.6313, 0.3965, 0.6665, -0.8566, 0.3771, 0.3521, -0.8984, 0.1897, 0.396, -0.8984, 0.1897, 0.396, -0.8566, 0.3771, 0.3521, -0.9432, 0.3221, 0.08092, -0.9802, 0.1656, 0.1086, 0.005627, 0.9913, 0.1315, 0.03366, 0.8756, 0.4818, 0.1399, 0.9063, 0.3989, 0.03341, 0.9937, 0.1068, 0.03341, 0.9937, 0.1068, 0.1399, 0.9063, 0.3989, 0.2597, 0.925, 0.2773, 0.06497, 0.9954, 0.07076, 0.06497, 0.9954, 0.07076, 0.2597, 0.925, 0.2773, 0.3682, 0.9178, 0.1487, 0.09522, 0.9948, 0.03635, 0.09522, 0.9948, 0.03635, 0.3682, 0.9178, 0.1487, 0.4364, 0.899, 0.03589, 0.1134, 0.9935, 0.006793, 0.03366, 0.8756, 0.4818, 0.08143, 0.5354, 0.8406, 0.2343, 0.8206, 0.5213, 0.1399, 0.9063, 0.3989, 0.1399, 0.9063, 0.3989, 0.2343, 0.8206, 0.5213, 0.3721, 0.8457, 0.3824, 0.2597, 0.925, 0.2773, 0.2597, 0.925, 0.2773, 0.3721, 0.8457, 0.3824, 0.4965, 0.8361, 0.2333, 0.3682, 0.9178, 0.1487, 0.3682, 0.9178, 0.1487, 0.4965, 0.8361, 0.2333, 0.6004, 0.7955, 0.08208, 0.4364, 0.899, 0.03589, 0.08143, 0.5354, 0.8406, 0.1017, 0.1476, 0.9838, 0.3732, 0.1795, 0.9102, 0.3218, 0.3513, 0.8792, 0.3218, 0.3513, 0.8792, 0.3732, 0.1795, 0.9102, 0.68, 0.1978, 0.706, 0.6313, 0.3965, 0.6665, 0.6313, 0.3965, 0.6665, 0.68, 0.1978, 0.706, 0.8984, 0.1897, 0.396, 0.8566, 0.3772, 0.3521, 0.8566, 0.3772, 0.3521, 0.8984, 0.1897, 0.396, 0.9802, 0.1656, 0.1086, 0.9432, 0.3222, 0.08092, -0.08166, -0.5343, 0.8413, -0.1013, -0.1468, 0.984, -0.373, -0.1779, 0.9106, -0.3229, -0.3486, 0.8799, -0.3229, -0.3486, 0.8799, -0.373, -0.1779, 0.9106, -0.6802, -0.1959, 0.7063, -0.6325, -0.3928, 0.6676, -0.6325, -0.3928, 0.6676, -0.6802, -0.1959, 0.7063, -0.8988, -0.1883, 0.3959, -0.8573, -0.3746, 0.353, -0.8573, -0.3746, 0.353, -0.8988, -0.1883, 0.3959, -0.9803, -0.165, 0.1084, -0.9434, -0.3216, 0.08147, -0.03485, -0.7287, 0.684, -0.08166, -0.5343, 0.8413, -0.235, -0.8186, 0.524, -0.122, -0.9226, 0.366, -0.122, -0.9226, 0.366, -0.235, -0.8186, 0.524, -0.3739, -0.844, 0.3844, -0.2379, -0.9361, 0.2589, -0.2379, -0.9361, 0.2589, -0.3739, -0.844, 0.3844, -0.4985, -0.8347, 0.234, -0.3467, -0.9271, 0.142, -0.3467, -0.9271, 0.142, -0.4985, -0.8347, 0.234, -0.6015, -0.7947, 0.0819, -0.4225, -0.9056, 0.03647, -0.003503, -0.9987, 0.05112, -0.01025, -0.9954, 0.09532, -0.122, -0.9226, 0.366, -0.01775, -0.9987, 0.04817, -0.01775, -0.9987, 0.04817, -0.122, -0.9226, 0.366, -0.2379, -0.9361, 0.2589, -0.04001, -0.9984, 0.03984, -0.04001, -0.9984, 0.03984, -0.2379, -0.9361, 0.2589, -0.3467, -0.9271, 0.142, -0.07644, -0.9968, 0.02469, -0.07644, -0.9968, 0.02469, -0.3467, -0.9271, 0.142, -0.4225, -0.9056, 0.03647, -0.1123, -0.9937, 0.003768, 0.1013, -0.1468, 0.984, 0.08166, -0.5343, 0.8413, 0.3229, -0.3486, 0.8799, 0.373, -0.1779, 0.9106, 0.373, -0.1779, 0.9106, 0.3229, -0.3486, 0.8799, 0.6325, -0.3928, 0.6676, 0.6802, -0.1959, 0.7063, 0.6802, -0.1959, 0.7063, 0.6325, -0.3928, 0.6676, 0.8573, -0.3746, 0.353, 0.8988, -0.1883, 0.3959, 0.8988, -0.1883, 0.3959, 0.8573, -0.3746, 0.353, 0.9434, -0.3215, 0.08147, 0.9803, -0.165, 0.1084, 0.08166, -0.5343, 0.8413, 0.03485, -0.7287, 0.684, 0.122, -0.9226, 0.366, 0.235, -0.8186, 0.524, 0.235, -0.8186, 0.524, 0.122, -0.9226, 0.366, 0.2379, -0.9361, 0.2589, 0.3739, -0.844, 0.3844, 0.3739, -0.844, 0.3844, 0.2379, -0.9361, 0.2589, 0.3467, -0.9271, 0.142, 0.4985, -0.8347, 0.234, 0.4985, -0.8347, 0.234, 0.3467, -0.9271, 0.142, 0.4225, -0.9056, 0.03647, 0.6015, -0.7947, 0.0819, 0.01025, -0.9954, 0.09532, 0.003503, -0.9987, 0.05112, 0.01775, -0.9987, 0.04817, 0.122, -0.9226, 0.366, 0.122, -0.9226, 0.366, 0.01775, -0.9987, 0.04817, 0.04001, -0.9984, 0.03984, 0.2379, -0.9361, 0.2589, 0.2379, -0.9361, 0.2589, 0.04001, -0.9984, 0.03984, 0.07644, -0.9968, 0.02469, 0.3467, -0.9271, 0.142, 0.3467, -0.9271, 0.142, 0.07644, -0.9968, 0.02469, 0.1123, -0.9937, 0.003768, 0.4225, -0.9056, 0.03647, -0.1013, -0.1468, 0.984, -0.1017, 0.1476, 0.9838, -0.3732, 0.1795, 0.9102, -0.373, -0.1779, 0.9106, -0.373, -0.1779, 0.9106, -0.3732, 0.1795, 0.9102, -0.68, 0.1978, 0.706, -0.6802, -0.1959, 0.7063, -0.6802, -0.1959, 0.7063, -0.68, 0.1978, 0.706, -0.8984, 0.1897, 0.396, -0.8988, -0.1883, 0.3959, -0.8988, -0.1883, 0.3959, -0.8984, 0.1897, 0.396, -0.9802, 0.1656, 0.1086, -0.9803, -0.165, 0.1084, 0.9803, -0.165, 0.1084, 0.9802, 0.1656, 0.1086, 0.8984, 0.1897, 0.396, 0.8988, -0.1883, 0.3959, 0.8988, -0.1883, 0.3959, 0.8984, 0.1897, 0.396, 0.68, 0.1978, 0.706, 0.6802, -0.1959, 0.7063, 0.6802, -0.1959, 0.7063, 0.68, 0.1978, 0.706, 0.3732, 0.1795, 0.9102, 0.373, -0.1779, 0.9106, 0.373, -0.1779, 0.9106, 0.3732, 0.1795, 0.9102, 0.1017, 0.1476, 0.9838, 0.1013, -0.1468, 0.984, 0.08143, 0.5354, 0.8406, -0.08143, 0.5354, 0.8406, -0.1017, 0.1476, 0.9838, 0.1017, 0.1476, 0.9838, 0.03366, 0.8756, -0.4818, 0.08143, 0.5354, -0.8406, -0.08143, 0.5354, -0.8406, -0.03366, 0.8756, -0.4818, 0.01025, -0.9954, -0.09532, 0.003503, -0.9987, -0.05112, -0.003503, -0.9987, -0.05112, -0.01025, -0.9954, -0.09532, -0.1017, 0.1476, -0.9838, 0.1017, 0.1476, -0.9838, 0.1013, -0.1468, -0.984, -0.1013, -0.1468, -0.984, 0.1013, -0.1468, -0.984, 0.08166, -0.5343, -0.8413, -0.08166, -0.5343, -0.8413, -0.1013, -0.1468, -0.984, 0.08166, -0.5343, -0.8413, 0.03485, -0.7287, -0.684, -0.03485, -0.7287, -0.684, -0.08166, -0.5343, -0.8413, 0.9802, 0.1656, 0.1086, 0.9803, -0.165, 0.1084, 0.9803, -0.165, -0.1084, 0.9802, 0.1656, -0.1086, 0.6015, -0.7947, -0.0819, 0.6015, -0.7947, 0.0819, 0.4225, -0.9056, 0.03647, 0.4225, -0.9056, -0.03647, -0.003503, -0.9987, 0.05112, -0.01775, -0.9987, 0.04817, -0.04001, -0.9984, 0.03984, -0.07644, -0.9968, 0.02469, -0.1123, -0.9937, 0.003768, -0.1123, -0.9937, -0.003768, -0.07644, -0.9968, -0.02469, -0.04001, -0.9984, -0.03984, -0.01775, -0.9987, -0.04817, -0.003503, -0.9987, -0.05112, 0.003503, -0.9987, -0.05112, 0.01775, -0.9987, -0.04817, 0.04001, -0.9984, -0.03984, 0.07644, -0.9968, -0.02469, 0.1123, -0.9937, -0.003768, 0.1123, -0.9937, 0.003768, 0.07644, -0.9968, 0.02469, 0.04001, -0.9984, 0.03984, 0.01775, -0.9987, 0.04817, 0.003503, -0.9987, 0.05112, 0.6004, 0.7955, -0.08207, 0.4364, 0.899, -0.03589, 0.4364, 0.899, 0.03589, 0.6004, 0.7955, 0.08208, 0.005627, 0.9913, -0.1315, 0.03366, 0.8756, -0.4818, -0.03366, 0.8756, -0.4818, -0.005627, 0.9913, -0.1315, -0.4364, 0.899, -0.03589, -0.6004, 0.7955, -0.08208, -0.6004, 0.7955, 0.08208, -0.4364, 0.899, 0.03589, -0.4225, -0.9056, 0.03647, -0.6015, -0.7947, 0.0819, -0.6015, -0.7947, -0.0819, -0.4225, -0.9056, -0.03647, -0.9803, -0.165, -0.1084, -0.9803, -0.165, 0.1084, -0.9802, 0.1656, 0.1086, -0.9802, 0.1656, -0.1086, -0.03366, 0.8756, -0.4818, -0.1399, 0.9063, -0.3989, -0.03341, 0.9937, -0.1068, -0.005627, 0.9913, -0.1315, -0.1399, 0.9063, -0.3989, -0.2597, 0.925, -0.2773, -0.06497, 0.9954, -0.07076, -0.03341, 0.9937, -0.1068, -0.2597, 0.925, -0.2773, -0.3682, 0.9178, -0.1487, -0.09522, 0.9948, -0.03635, -0.06497, 0.9954, -0.07076, -0.3682, 0.9178, -0.1487, -0.4364, 0.899, -0.03589, -0.1134, 0.9935, -0.006792, -0.09522, 0.9948, -0.03635, -0.08143, 0.5354, -0.8406, -0.2343, 0.8206, -0.5213, -0.1399, 0.9063, -0.3989, -0.03366, 0.8756, -0.4818, -0.2343, 0.8206, -0.5213, -0.3721, 0.8458, -0.3824, -0.2597, 0.925, -0.2773, -0.1399, 0.9063, -0.3989, -0.3721, 0.8458, -0.3824, -0.4965, 0.8361, -0.2333, -0.3682, 0.9178, -0.1487, -0.2597, 0.925, -0.2773, -0.4965, 0.8361, -0.2333, -0.6004, 0.7955, -0.08208, -0.4364, 0.899, -0.03589, -0.3682, 0.9178, -0.1487, -0.1017, 0.1476, -0.9838, -0.3732, 0.1795, -0.9102, -0.3218, 0.3513, -0.8792, -0.08143, 0.5354, -0.8406, -0.3732, 0.1795, -0.9102, -0.68, 0.1978, -0.706, -0.6313, 0.3965, -0.6665, -0.3218, 0.3513, -0.8792, -0.68, 0.1978, -0.706, -0.8984, 0.1897, -0.396, -0.8566, 0.3771, -0.3521, -0.6313, 0.3965, -0.6665, -0.8984, 0.1897, -0.396, -0.9802, 0.1656, -0.1086, -0.9432, 0.3221, -0.08092, -0.8566, 0.3771, -0.3521, 0.005627, 0.9913, -0.1315, 0.03341, 0.9937, -0.1068, 0.1399, 0.9063, -0.3989, 0.03366, 0.8756, -0.4818, 0.03341, 0.9937, -0.1068, 0.06497, 0.9954, -0.07076, 0.2597, 0.925, -0.2773, 0.1399, 0.9063, -0.3989, 0.06497, 0.9954, -0.07076, 0.09522, 0.9948, -0.03634, 0.3682, 0.9178, -0.1487, 0.2597, 0.925, -0.2773, 0.09522, 0.9948, -0.03634, 0.1134, 0.9935, -0.006792, 0.4364, 0.899, -0.03589, 0.3682, 0.9178, -0.1487, 0.03366, 0.8756, -0.4818, 0.1399, 0.9063, -0.3989, 0.2343, 0.8206, -0.5213, 0.08143, 0.5354, -0.8406, 0.1399, 0.9063, -0.3989, 0.2597, 0.925, -0.2773, 0.3721, 0.8457, -0.3824, 0.2343, 0.8206, -0.5213, 0.2597, 0.925, -0.2773, 0.3682, 0.9178, -0.1487, 0.4965, 0.8361, -0.2333, 0.3721, 0.8457, -0.3824, 0.3682, 0.9178, -0.1487, 0.4364, 0.899, -0.03589, 0.6004, 0.7955, -0.08207, 0.4965, 0.8361, -0.2333, 0.08143, 0.5354, -0.8406, 0.3218, 0.3513, -0.8792, 0.3732, 0.1795, -0.9102, 0.1017, 0.1476, -0.9838, 0.3218, 0.3513, -0.8792, 0.6313, 0.3965, -0.6665, 0.68, 0.1978, -0.706, 0.3732, 0.1795, -0.9102, 0.6313, 0.3965, -0.6665, 0.8566, 0.3772, -0.3521, 0.8984, 0.1897, -0.396, 0.68, 0.1978, -0.706, 0.8566, 0.3772, -0.3521, 0.9432, 0.3222, -0.08092, 0.9802, 0.1656, -0.1086, 0.8984, 0.1897, -0.396, -0.08166, -0.5343, -0.8413, -0.3229, -0.3486, -0.8799, -0.373, -0.1779, -0.9106, -0.1013, -0.1468, -0.984, -0.3229, -0.3486, -0.8799, -0.6325, -0.3928, -0.6676, -0.6802, -0.1959, -0.7063, -0.373, -0.1779, -0.9106, -0.6325, -0.3928, -0.6676, -0.8573, -0.3746, -0.353, -0.8988, -0.1883, -0.3959, -0.6802, -0.1959, -0.7063, -0.8573, -0.3746, -0.353, -0.9434, -0.3216, -0.08147, -0.9803, -0.165, -0.1084, -0.8988, -0.1883, -0.3959, -0.03485, -0.7287, -0.684, -0.122, -0.9226, -0.366, -0.235, -0.8186, -0.524, -0.08166, -0.5343, -0.8413, -0.122, -0.9226, -0.366, -0.2379, -0.9361, -0.2589, -0.3739, -0.844, -0.3844, -0.235, -0.8186, -0.524, -0.2379, -0.9361, -0.2589, -0.3467, -0.9271, -0.142, -0.4985, -0.8347, -0.234, -0.3739, -0.844, -0.3844, -0.3467, -0.9271, -0.142, -0.4225, -0.9056, -0.03647, -0.6015, -0.7947, -0.0819, -0.4985, -0.8347, -0.234, -0.003503, -0.9987, -0.05112, -0.01775, -0.9987, -0.04817, -0.122, -0.9226, -0.366, -0.01025, -0.9954, -0.09532, -0.01775, -0.9987, -0.04817, -0.04001, -0.9984, -0.03984, -0.2379, -0.9361, -0.2589, -0.122, -0.9226, -0.366, -0.04001, -0.9984, -0.03984, -0.07644, -0.9968, -0.02469, -0.3467, -0.9271, -0.142, -0.2379, -0.9361, -0.2589, -0.07644, -0.9968, -0.02469, -0.1123, -0.9937, -0.003768, -0.4225, -0.9056, -0.03647, -0.3467, -0.9271, -0.142, 0.1013, -0.1468, -0.984, 0.373, -0.1779, -0.9106, 0.3229, -0.3486, -0.8799, 0.08166, -0.5343, -0.8413, 0.373, -0.1779, -0.9106, 0.6802, -0.1959, -0.7063, 0.6325, -0.3928, -0.6676, 0.3229, -0.3486, -0.8799, 0.6802, -0.1959, -0.7063, 0.8988, -0.1883, -0.3959, 0.8573, -0.3746, -0.353, 0.6325, -0.3928, -0.6676, 0.8988, -0.1883, -0.3959, 0.9803, -0.165, -0.1084, 0.9434, -0.3215, -0.08147, 0.8573, -0.3746, -0.353, 0.08166, -0.5343, -0.8413, 0.235, -0.8186, -0.524, 0.122, -0.9226, -0.366, 0.03485, -0.7287, -0.684, 0.235, -0.8186, -0.524, 0.3739, -0.844, -0.3844, 0.2379, -0.9361, -0.2589, 0.122, -0.9226, -0.366, 0.3739, -0.844, -0.3844, 0.4985, -0.8347, -0.234, 0.3467, -0.9271, -0.142, 0.2379, -0.9361, -0.2589, 0.4985, -0.8347, -0.234, 0.6015, -0.7947, -0.0819, 0.4225, -0.9056, -0.03647, 0.3467, -0.9271, -0.142, 0.01025, -0.9954, -0.09532, 0.122, -0.9226, -0.366, 0.01775, -0.9987, -0.04817, 0.003503, -0.9987, -0.05112, 0.122, -0.9226, -0.366, 0.2379, -0.9361, -0.2589, 0.04001, -0.9984, -0.03984, 0.01775, -0.9987, -0.04817, 0.2379, -0.9361, -0.2589, 0.3467, -0.9271, -0.142, 0.07644, -0.9968, -0.02469, 0.04001, -0.9984, -0.03984, 0.3467, -0.9271, -0.142, 0.4225, -0.9056, -0.03647, 0.1123, -0.9937, -0.003768, 0.07644, -0.9968, -0.02469, -0.1013, -0.1468, -0.984, -0.373, -0.1779, -0.9106, -0.3732, 0.1795, -0.9102, -0.1017, 0.1476, -0.9838, -0.373, -0.1779, -0.9106, -0.6802, -0.1959, -0.7063, -0.68, 0.1978, -0.706, -0.3732, 0.1795, -0.9102, -0.6802, -0.1959, -0.7063, -0.8988, -0.1883, -0.3959, -0.8984, 0.1897, -0.396, -0.68, 0.1978, -0.706, -0.8988, -0.1883, -0.3959, -0.9803, -0.165, -0.1084, -0.9802, 0.1656, -0.1086, -0.8984, 0.1897, -0.396, 0.9803, -0.165, -0.1084, 0.8988, -0.1883, -0.3959, 0.8984, 0.1897, -0.396, 0.9802, 0.1656, -0.1086, 0.8988, -0.1883, -0.3959, 0.6802, -0.1959, -0.7063, 0.68, 0.1978, -0.706, 0.8984, 0.1897, -0.396, 0.6802, -0.1959, -0.7063, 0.373, -0.1779, -0.9106, 0.3732, 0.1795, -0.9102, 0.68, 0.1978, -0.706, 0.373, -0.1779, -0.9106, 0.1013, -0.1468, -0.984, 0.1017, 0.1476, -0.9838, 0.3732, 0.1795, -0.9102, 0.08143, 0.5354, -0.8406, 0.1017, 0.1476, -0.9838, -0.1017, 0.1476, -0.9838, -0.08143, 0.5354, -0.8406, -0.03341, 0.9937, 0.1068, -0.005627, 0.9913, 0.1315, 0.005627, 0.9913, 0.1315, 0.03341, 0.9937, 0.1068, 0.06497, 0.9954, 0.07076, 0.09522, 0.9948, 0.03635, 0.1134, 0.9935, 0.006793, 0.1134, 0.9935, -0.006792, 0.09522, 0.9948, -0.03634, 0.06497, 0.9954, -0.07076, 0.03341, 0.9937, -0.1068, 0.005627, 0.9913, -0.1315, -0.005627, 0.9913, -0.1315, -0.03341, 0.9937, -0.1068, -0.06497, 0.9954, -0.07076, -0.09522, 0.9948, -0.03635, -0.1134, 0.9935, -0.006792, -0.1134, 0.9935, 0.006793, -0.09522, 0.9948, 0.03635, -0.06497, 0.9954, 0.07076, 0.03417, -0.8755, 0.482, 0.08583, -0.7574, 0.6473, -0.08583, -0.7574, 0.6473, -0.03417, -0.8755, 0.482, -0.07195, -0.2826, 0.9565, 0.07195, -0.2826, 0.9565, 0.1023, -0.1473, 0.9838, -0.1023, -0.1473, 0.9838, 0.1023, -0.1473, 0.9838, 0.09468, -2.966e-05, 0.9955, -0.09468, -2.966e-05, 0.9955, -0.1023, -0.1473, 0.9838, 0.01071, -0.9691, 0.2466, 0.03417, -0.8755, 0.482, -0.03417, -0.8755, 0.482, -0.01071, -0.9691, 0.2466, 0.9948, -2.519e-05, 0.1015, 0.9804, -0.1653, 0.1076, 0.9804, -0.1653, -0.1076, 0.9948, -2.518e-05, -0.1015, 0.6017, -0.7946, -0.0814, 0.6017, -0.7946, 0.0814, 0.4367, -0.8989, 0.03586, 0.4367, -0.8989, -0.03586, -0.9804, -0.1653, 0.1076, -0.9948, -2.519e-05, 0.1015, -0.9948, -2.518e-05, -0.1015, -0.9804, -0.1653, -0.1076, -0.4367, -0.8989, 0.03586, -0.6017, -0.7946, 0.0814, -0.6017, -0.7946, -0.0814, -0.4367, -0.8989, -0.03586, 0.09468, -2.966e-05, 0.9955, 0.1023, -0.1473, 0.9838, 0.3756, -0.179, 0.9093, 0.372, -8.984e-05, 0.9282, 0.372, -8.984e-05, 0.9282, 0.3756, -0.179, 0.9093, 0.6828, -0.1971, 0.7035, 0.6953, -0.000116, 0.7187, 0.6953, -0.000116, 0.7187, 0.6828, -0.1971, 0.7035, 0.8997, -0.189, 0.3934, 0.9193, -8.181e-05, 0.3936, 0.9193, -8.181e-05, 0.3936, 0.8997, -0.189, 0.3934, 0.9804, -0.1653, 0.1076, 0.9948, -2.519e-05, 0.1015, -0.01071, -0.9691, 0.2466, -0.03417, -0.8755, 0.482, -0.1414, -0.9057, 0.3995, -0.05997, -0.9799, 0.1901, -0.05997, -0.9799, 0.1901, -0.1414, -0.9057, 0.3995, -0.2619, -0.9243, 0.2775, -0.1159, -0.9853, 0.1254, -0.1159, -0.9853, 0.1254, -0.2619, -0.9243, 0.2775, -0.3697, -0.9172, 0.1485, -0.1686, -0.9836, 0.06395, -0.1686, -0.9836, 0.06395, -0.3697, -0.9172, 0.1485, -0.4367, -0.8989, 0.03586, -0.2118, -0.9772, 0.01265, -0.03417, -0.8755, 0.482, -0.08583, -0.7574, 0.6473, -0.236, -0.819, 0.523, -0.1414, -0.9057, 0.3995, -0.1414, -0.9057, 0.3995, -0.236, -0.819, 0.523, -0.3749, -0.8442, 0.3831, -0.2619, -0.9243, 0.2775, -0.2619, -0.9243, 0.2775, -0.3749, -0.8442, 0.3831, -0.4991, -0.8346, 0.2329, -0.3697, -0.9172, 0.1485, -0.3697, -0.9172, 0.1485, -0.4991, -0.8346, 0.2329, -0.6017, -0.7946, 0.0814, -0.4367, -0.8989, 0.03586, 0.03417, -0.8755, 0.482, 0.01071, -0.9691, 0.2466, 0.05997, -0.9799, 0.1901, 0.1414, -0.9057, 0.3995, 0.1414, -0.9057, 0.3995, 0.05997, -0.9799, 0.1901, 0.1159, -0.9853, 0.1254, 0.2619, -0.9243, 0.2775, 0.2619, -0.9243, 0.2775, 0.1159, -0.9853, 0.1254, 0.1686, -0.9836, 0.06395, 0.3697, -0.9172, 0.1485, 0.3697, -0.9172, 0.1485, 0.1686, -0.9836, 0.06395, 0.2118, -0.9772, 0.01265, 0.4367, -0.8989, 0.03586, 0.08583, -0.7574, 0.6473, 0.03417, -0.8755, 0.482, 0.1414, -0.9057, 0.3995, 0.236, -0.819, 0.523, 0.236, -0.819, 0.523, 0.1414, -0.9057, 0.3995, 0.2619, -0.9243, 0.2775, 0.3749, -0.8442, 0.3831, 0.3749, -0.8442, 0.3831, 0.2619, -0.9243, 0.2775, 0.3697, -0.9172, 0.1485, 0.4991, -0.8346, 0.2329, 0.4991, -0.8346, 0.2329, 0.3697, -0.9172, 0.1485, 0.4367, -0.8989, 0.03586, 0.6017, -0.7946, 0.0814, -0.07195, -0.2826, 0.9565, -0.1023, -0.1473, 0.9838, -0.3756, -0.179, 0.9093, -0.3245, -0.3506, 0.8785, -0.3245, -0.3506, 0.8785, -0.3756, -0.179, 0.9093, -0.6828, -0.1971, 0.7035, -0.6344, -0.395, 0.6645, -0.6344, -0.395, 0.6645, -0.6828, -0.1971, 0.7035, -0.8997, -0.189, 0.3934, -0.858, -0.3757, 0.3502, -0.858, -0.3757, 0.3502, -0.8997, -0.189, 0.3934, -0.9804, -0.1653, 0.1076, -0.9434, -0.3217, 0.08051, 0.1023, -0.1473, 0.9838, 0.07195, -0.2826, 0.9565, 0.3245, -0.3506, 0.8785, 0.3756, -0.179, 0.9093, 0.3756, -0.179, 0.9093, 0.3245, -0.3506, 0.8785, 0.6344, -0.395, 0.6645, 0.6828, -0.1971, 0.7035, 0.6828, -0.1971, 0.7035, 0.6344, -0.395, 0.6645, 0.858, -0.3757, 0.3502, 0.8997, -0.189, 0.3934, 0.8997, -0.189, 0.3934, 0.858, -0.3757, 0.3502, 0.9434, -0.3217, 0.08051, 0.9804, -0.1653, 0.1076, -0.1023, -0.1473, 0.9838, -0.09468, -2.966e-05, 0.9955, -0.372, -8.984e-05, 0.9282, -0.3756, -0.179, 0.9093, -0.3756, -0.179, 0.9093, -0.372, -8.984e-05, 0.9282, -0.6953, -0.000116, 0.7187, -0.6828, -0.1971, 0.7035, -0.6828, -0.1971, 0.7035, -0.6953, -0.000116, 0.7187, -0.9193, -8.181e-05, 0.3936, -0.8997, -0.189, 0.3934, -0.8997, -0.189, 0.3934, -0.9193, -8.181e-05, 0.3936, -0.9948, -2.519e-05, 0.1015, -0.9804, -0.1653, 0.1076, 0.03417, -0.8755, -0.482, -0.03417, -0.8755, -0.482, -0.08583, -0.7574, -0.6473, 0.08583, -0.7574, -0.6473, -0.07195, -0.2826, -0.9565, -0.1023, -0.1473, -0.9838, 0.1023, -0.1473, -0.9838, 0.07195, -0.2826, -0.9565, 0.1023, -0.1473, -0.9838, -0.1023, -0.1473, -0.9838, -0.09468, -2.966e-05, -0.9955, 0.09468, -2.966e-05, -0.9955, 0.01071, -0.9691, -0.2466, -0.01071, -0.9691, -0.2466, -0.03417, -0.8755, -0.482, 0.03417, -0.8755, -0.482, 0.9434, -0.3217, -0.08051, 0.9804, -0.1653, -0.1076, 0.9804, -0.1653, 0.1076, 0.9434, -0.3217, 0.08051, 0.4367, -0.8989, 0.03586, 0.2118, -0.9772, 0.01265, 0.2118, -0.9772, -0.01265, 0.4367, -0.8989, -0.03586, -0.9434, -0.3217, 0.08051, -0.9804, -0.1653, 0.1076, -0.9804, -0.1653, -0.1076, -0.9434, -0.3217, -0.08051, -0.2118, -0.9772, -0.01265, -0.2118, -0.9772, 0.01265, -0.4367, -0.8989, 0.03586, -0.4367, -0.8989, -0.03586, 0.09468, -2.966e-05, -0.9955, 0.372, -8.985e-05, -0.9282, 0.3756, -0.179, -0.9093, 0.1023, -0.1473, -0.9838, 0.372, -8.985e-05, -0.9282, 0.6953, -0.000116, -0.7187, 0.6828, -0.1971, -0.7035, 0.3756, -0.179, -0.9093, 0.6953, -0.000116, -0.7187, 0.9193, -8.18e-05, -0.3936, 0.8997, -0.189, -0.3934, 0.6828, -0.1971, -0.7035, 0.9193, -8.18e-05, -0.3936, 0.9948, -2.518e-05, -0.1015, 0.9804, -0.1653, -0.1076, 0.8997, -0.189, -0.3934, -0.01071, -0.9691, -0.2466, -0.05997, -0.9799, -0.1901, -0.1414, -0.9057, -0.3995, -0.03417, -0.8755, -0.482, -0.05997, -0.9799, -0.1901, -0.1159, -0.9853, -0.1254, -0.2619, -0.9243, -0.2775, -0.1414, -0.9057, -0.3995, -0.1159, -0.9853, -0.1254, -0.1686, -0.9836, -0.06395, -0.3697, -0.9172, -0.1485, -0.2619, -0.9243, -0.2775, -0.1686, -0.9836, -0.06395, -0.2118, -0.9772, -0.01265, -0.4367, -0.8989, -0.03586, -0.3697, -0.9172, -0.1485, -0.03417, -0.8755, -0.482, -0.1414, -0.9057, -0.3995, -0.236, -0.819, -0.523, -0.08583, -0.7574, -0.6473, -0.1414, -0.9057, -0.3995, -0.2619, -0.9243, -0.2775, -0.3749, -0.8442, -0.3831, -0.236, -0.819, -0.523, -0.2619, -0.9243, -0.2775, -0.3697, -0.9172, -0.1485, -0.4991, -0.8346, -0.2329, -0.3749, -0.8442, -0.3831, -0.3697, -0.9172, -0.1485, -0.4367, -0.8989, -0.03586, -0.6017, -0.7946, -0.0814, -0.4991, -0.8346, -0.2329, 0.03417, -0.8755, -0.482, 0.1414, -0.9057, -0.3995, 0.05997, -0.9799, -0.1901, 0.01071, -0.9691, -0.2466, 0.1414, -0.9057, -0.3995, 0.2619, -0.9243, -0.2775, 0.1159, -0.9853, -0.1254, 0.05997, -0.9799, -0.1901, 0.2619, -0.9243, -0.2775, 0.3697, -0.9172, -0.1485, 0.1686, -0.9836, -0.06395, 0.1159, -0.9853, -0.1254, 0.3697, -0.9172, -0.1485, 0.4367, -0.8989, -0.03586, 0.2118, -0.9772, -0.01265, 0.1686, -0.9836, -0.06395, 0.08583, -0.7574, -0.6473, 0.236, -0.819, -0.523, 0.1414, -0.9057, -0.3995, 0.03417, -0.8755, -0.482, 0.236, -0.819, -0.523, 0.3749, -0.8442, -0.3831, 0.2619, -0.9243, -0.2775, 0.1414, -0.9057, -0.3995, 0.3749, -0.8442, -0.3831, 0.4991, -0.8346, -0.2329, 0.3697, -0.9172, -0.1485, 0.2619, -0.9243, -0.2775, 0.4991, -0.8346, -0.2329, 0.6017, -0.7946, -0.0814, 0.4367, -0.8989, -0.03586, 0.3697, -0.9172, -0.1485, -0.07195, -0.2826, -0.9565, -0.3245, -0.3506, -0.8785, -0.3756, -0.179, -0.9093, -0.1023, -0.1473, -0.9838, -0.3245, -0.3506, -0.8785, -0.6344, -0.395, -0.6645, -0.6828, -0.1971, -0.7035, -0.3756, -0.179, -0.9093, -0.6344, -0.395, -0.6645, -0.858, -0.3757, -0.3502, -0.8997, -0.189, -0.3934, -0.6828, -0.1971, -0.7035, -0.858, -0.3757, -0.3502, -0.9434, -0.3217, -0.08051, -0.9804, -0.1653, -0.1076, -0.8997, -0.189, -0.3934, 0.1023, -0.1473, -0.9838, 0.3756, -0.179, -0.9093, 0.3245, -0.3506, -0.8785, 0.07195, -0.2826, -0.9565, 0.3756, -0.179, -0.9093, 0.6828, -0.1971, -0.7035, 0.6344, -0.395, -0.6645, 0.3245, -0.3506, -0.8785, 0.6828, -0.1971, -0.7035, 0.8997, -0.189, -0.3934, 0.858, -0.3757, -0.3502, 0.6344, -0.395, -0.6645, 0.8997, -0.189, -0.3934, 0.9804, -0.1653, -0.1076, 0.9434, -0.3217, -0.08051, 0.858, -0.3757, -0.3502, -0.1023, -0.1473, -0.9838, -0.3756, -0.179, -0.9093, -0.372, -8.985e-05, -0.9282, -0.09468, -2.966e-05, -0.9955, -0.3756, -0.179, -0.9093, -0.6828, -0.1971, -0.7035, -0.6953, -0.000116, -0.7187, -0.372, -8.985e-05, -0.9282, -0.6828, -0.1971, -0.7035, -0.8997, -0.189, -0.3934, -0.9193, -8.18e-05, -0.3936, -0.6953, -0.000116, -0.7187, -0.8997, -0.189, -0.3934, -0.9804, -0.1653, -0.1076, -0.9948, -2.518e-05, -0.1015, -0.9193, -8.18e-05, -0.3936])] * 3)])

# ---- objects
ob_bench = bpy.data.objects.new('Bench', me_cube_069)

# ---- transforms, parenting, visibility, modifiers, constraints
ob_bench.location = (0.0, 0.0, 0.0)
ob_bench.rotation_euler = (1.571, -0.0, 0.0)
ob_bench.color = (0.8, 0.8, 0.8, 1.0)

# ---- collection membership
col_collection.objects.link(ob_bench)

# ---- scene / render settings (as saved in the file)
scene.frame_start = 1; scene.frame_end = 250; scene.frame_set(1)
scene.render.engine = 'BLENDER_EEVEE_NEXT'
scene.cycles.use_denoising = False
scene.cycles.samples = 128
scene.cycles.sampling_pattern = 'TABULATED_SOBOL'
scene.cycles.use_adaptive_sampling = False
scene.cycles.use_light_tree = False
scene.view_settings.view_transform = 'Filmic'
bpy.context.view_layer.update()

# ---- added for rendering (the .blend has no active camera and no usable light): camera, sun
cam_auto = bpy.data.cameras.new('AutoCamera')
cam_auto.lens = 50.0
cam_auto.sensor_width = 36.0
cam_auto.clip_end = 1000.0
ob_auto_camera = bpy.data.objects.new('AutoCamera', cam_auto)
scene.collection.objects.link(ob_auto_camera)
ob_auto_camera.location = (1.95421, -2.34505, 2.01607)
ob_auto_camera.rotation_euler = (1.09748, -7.21219e-08, 0.694738)
scene.camera = ob_auto_camera
light_auto_sun = bpy.data.lights.new('AutoSun', 'SUN')
light_auto_sun.energy = 3.0
light_auto_sun.angle = 0.0523599
ob_auto_sun = bpy.data.objects.new('AutoSun', light_auto_sun)
scene.collection.objects.link(ob_auto_sun)
ob_auto_sun.rotation_euler = (0.872665, 0.174533, 0.523599)
bpy.context.view_layer.update()
